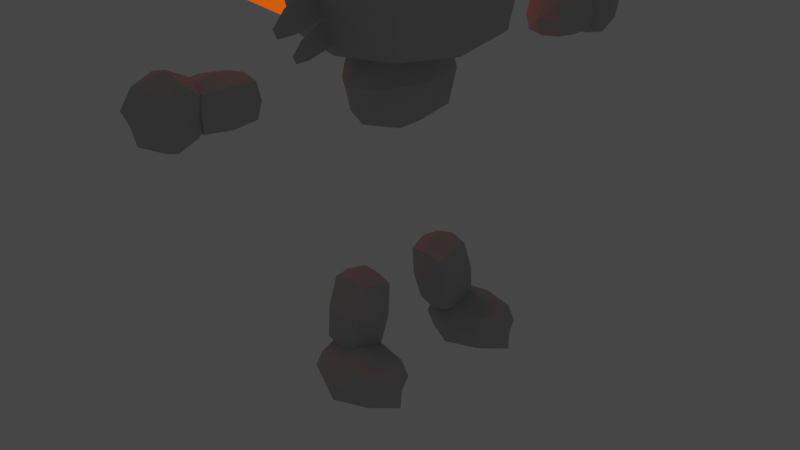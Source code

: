 # Source: SPLAT_.blend  (saved by Blender 3.5.10; exported with 4.5.12 LTS)
import bpy
from mathutils import Matrix  # noqa: F401  (used for matrix-valued properties, if any)

bpy.ops.wm.read_factory_settings(use_empty=True)
scene = bpy.context.scene
scene.name = 'Scene'

# ---- collections
col_collection = bpy.data.collections.new('Collection'); scene.collection.children.link(col_collection)

# ---- materials (node trees are filled in below, after node groups)
mat_splat_skin = bpy.data.materials.new('Splat skin')
mat_splat_skin.alpha_threshold = 0.0
mat_splat_skin.use_transparent_shadow = False
mat_splat_skin.roughness = 0.5
mat_splat_skin.line_color = (0.0, 0.0, 0.0, 1.0)
mat_material = bpy.data.materials.new('Material')
mat_material.use_transparent_shadow = False
mat_splat_eyes = bpy.data.materials.new('Splat eyes')
mat_splat_eyes.use_transparent_shadow = False
mat_metal_tex = bpy.data.materials.new('Metal tex')
mat_metal_tex.use_transparent_shadow = False
mat_tube_tex = bpy.data.materials.new('Tube tex')
mat_tube_tex.use_transparent_shadow = False

# ---- material node trees
mat_splat_skin.use_nodes = True; mat_splat_skin.node_tree.nodes.clear()
_N = mat_splat_skin.node_tree.nodes; _L = mat_splat_skin.node_tree.links
n0 = _N.new('ShaderNodeOutputMaterial'); n0.name = 'Material Output'; n0.location = (354, 228)
n1 = _N.new('ShaderNodeBsdfToon'); n1.name = 'Toon BSDF'; n1.location = (-154, 221)
n1.inputs[1].default_value = 0.4198
n1.inputs[2].default_value = 0.7037
_L.new(n1.outputs[0], n0.inputs[0])
n0.is_active_output = True
mat_material.use_nodes = True; mat_material.node_tree.nodes.clear()
_N = mat_material.node_tree.nodes; _L = mat_material.node_tree.links
n0 = _N.new('ShaderNodeBsdfPrincipled'); n0.name = 'Principled BSDF'; n0.location = (10, 300)
n0.distribution = 'GGX'
n0.subsurface_method = 'RANDOM_WALK_SKIN'
n0.inputs[3].default_value = 1.45
n0.inputs[4].default_value = 0.0
n0.inputs[27].default_value = (0.0, 0.0, 0.0, 1.0)
n0.inputs[28].default_value = 1.0
n1 = _N.new('ShaderNodeOutputMaterial'); n1.name = 'Material Output'; n1.location = (300, 300)
_L.new(n0.outputs[0], n1.inputs[0])
n1.is_active_output = True
mat_splat_eyes.use_nodes = True; mat_splat_eyes.node_tree.nodes.clear()
_N = mat_splat_eyes.node_tree.nodes; _L = mat_splat_eyes.node_tree.links
n0 = _N.new('ShaderNodeBsdfPrincipled'); n0.name = 'Principled BSDF'; n0.location = (10, 300)
n0.distribution = 'GGX'
n0.subsurface_method = 'RANDOM_WALK_SKIN'
n0.inputs[0].default_value = (0.0, 0.0, 0.0, 1.0)
n0.inputs[2].default_value = 1.0
n0.inputs[3].default_value = 0.0
n0.inputs[4].default_value = 0.0
n0.inputs[11].default_value = 1.01
n0.inputs[13].default_value = 0.0
n0.inputs[27].default_value = (0.0, 0.0, 0.0, 1.0)
n0.inputs[28].default_value = 1.0
n1 = _N.new('ShaderNodeOutputMaterial'); n1.name = 'Material Output'; n1.location = (300, 300)
_L.new(n0.outputs[0], n1.inputs[0])
n1.is_active_output = True
mat_metal_tex.use_nodes = True; mat_metal_tex.node_tree.nodes.clear()
_N = mat_metal_tex.node_tree.nodes; _L = mat_metal_tex.node_tree.links
n0 = _N.new('ShaderNodeBsdfPrincipled'); n0.name = 'Principled BSDF'; n0.location = (10, 300)
n0.distribution = 'GGX'
n0.subsurface_method = 'RANDOM_WALK_SKIN'
n0.inputs[0].default_value = (0.1878, 0.1878, 0.1878, 1.0)
n0.inputs[1].default_value = 1.0
n0.inputs[3].default_value = 1.45
n0.inputs[13].default_value = 0.0
n0.inputs[19].default_value = 0.25
n0.inputs[27].default_value = (0.08114, 0.08114, 0.08114, 1.0)
n0.inputs[28].default_value = 1.0
n1 = _N.new('ShaderNodeOutputMaterial'); n1.name = 'Material Output'; n1.location = (300, 300)
_L.new(n0.outputs[0], n1.inputs[0])
n1.is_active_output = True
mat_tube_tex.use_nodes = True; mat_tube_tex.node_tree.nodes.clear()
_N = mat_tube_tex.node_tree.nodes; _L = mat_tube_tex.node_tree.links
n0 = _N.new('ShaderNodeBsdfPrincipled'); n0.name = 'Principled BSDF'; n0.location = (10, 300)
n0.distribution = 'GGX'
n0.subsurface_method = 'RANDOM_WALK_SKIN'
n0.inputs[0].default_value = (0.8, 0.2139, 0.0, 1.0)
n0.inputs[3].default_value = 1.45
n0.inputs[27].default_value = (1.0, 0.07464, 0.0, 1.0)
n0.inputs[28].default_value = 1.0
n1 = _N.new('ShaderNodeOutputMaterial'); n1.name = 'Material Output'; n1.location = (300, 300)
_L.new(n0.outputs[0], n1.inputs[0])
n1.is_active_output = True

# ---- world
world_world = bpy.data.worlds.new('World'); scene.world = world_world
world_world.use_nodes = True; world_world.node_tree.nodes.clear()
_N = world_world.node_tree.nodes; _L = world_world.node_tree.links
n0 = _N.new('ShaderNodeOutputWorld'); n0.name = 'World Output'; n0.location = (300, 300)
n1 = _N.new('ShaderNodeBackground'); n1.name = 'Background'; n1.location = (10, 300)
n1.inputs[0].default_value = (0.05088, 0.05088, 0.05088, 1.0)
_L.new(n1.outputs[0], n0.inputs[0])
n0.is_active_output = True
world_world.color = (0.05088, 0.05088, 0.05088)
world_world.use_sun_shadow = False
world_world.sun_shadow_jitter_overblur = 0.0

# ---- cameras
cam_camera = bpy.data.cameras.new('Camera')
cam_camera.clip_end = 100.0
cam_camera.ortho_scale = 7.314

# ---- meshes
me_cube = bpy.data.meshes.new('Cube')
me_cube.from_pydata([(0.694, 0.694, 0.5728), (0.694, 0.694, -0.6119), (0.694, -0.694, 0.5728), (0.694, -0.694, -0.6119), (-0.694, 0.694, 0.5728), (-0.694, 0.694, -0.6119), (-0.694, -0.694, 0.5728), (-0.694, -0.694, -0.6119), (-0.7705, 0.0, -0.6884), (0.7705, 0.0, 0.6494), (-0.7705, 0.0, 0.6494), (0.7705, 0.0, -0.6884), (0.7705, 0.7705, 0.0), (-0.7705, -0.7705, 0.0), (0.7705, -0.7705, 0.0), (-0.7705, 0.7705, 0.0), (1.0, 0.0, 0.0), (-1.0, 0.0, 0.0), (0.0, 0.7705, -0.6884), (0.0, -0.7705, 0.6494), (0.0, -0.7705, -0.6884), (0.0, 0.7705, 0.6494), (0.0, 0.0, -0.809), (0.0, 0.0, 0.7714), (0.0, 1.0, 0.0), (0.0, -1.0, 0.0)], [], [(23, 10, 6, 19), (25, 19, 6, 13), (17, 10, 4, 15), (22, 11, 3, 20), (16, 9, 2, 14), (24, 21, 0, 12), (12, 0, 9, 16), (18, 1, 11, 22), (13, 6, 10, 17), (21, 4, 10, 23), (7, 13, 17, 8), (1, 12, 16, 11), (18, 24, 12, 1), (11, 16, 14, 3), (8, 17, 15, 5), (20, 25, 13, 7), (3, 14, 25, 20), (5, 15, 24, 18), (0, 21, 23, 9), (5, 18, 22, 8), (15, 4, 21, 24), (8, 22, 20, 7), (14, 2, 19, 25), (9, 23, 19, 2)])
_uv = me_cube.uv_layers.new(name='UVMap')
_uv.uv.foreach_set('vector', [0.75, 0.625, 0.875, 0.625, 0.875, 0.75, 0.75, 0.75, 0.2109, 0.4863, 0.1805, 0.6076, 0.05924, 0.5771, 0.08971, 0.4559, 0.5, 0.125, 0.625, 0.125, 0.625, 0.25, 0.5, 0.25, 0.4355, 0.2715, 0.5605, 0.2715, 0.5605, 0.3965, 0.4355, 0.3965, 0.4141, 0.5176, 0.4158, 0.6426, 0.2908, 0.6443, 0.2891, 0.5193, 0.502, 0.5039, 0.5016, 0.6289, 0.3766, 0.6286, 0.377, 0.5036, 0.5391, 0.5158, 0.5408, 0.6408, 0.4158, 0.6426, 0.4141, 0.5176, 0.4355, 0.1465, 0.5605, 0.1465, 0.5605, 0.2715, 0.4355, 0.2715, 0.5, 0.0, 0.625, 0.0, 0.625, 0.125, 0.5, 0.125, 0.75, 0.5, 0.875, 0.5, 0.875, 0.625, 0.75, 0.625, 0.375, 0.0, 0.5, 0.0, 0.5, 0.125, 0.375, 0.125, 0.5373, 0.3908, 0.5391, 0.5158, 0.4141, 0.5176, 0.4123, 0.3926, 0.5023, 0.3789, 0.502, 0.5039, 0.377, 0.5036, 0.3773, 0.3786, 0.4123, 0.3926, 0.4141, 0.5176, 0.2891, 0.5193, 0.2873, 0.3943, 0.375, 0.125, 0.5, 0.125, 0.5, 0.25, 0.375, 0.25, 0.2414, 0.3651, 0.2109, 0.4863, 0.08971, 0.4559, 0.1202, 0.3346, 0.3626, 0.3956, 0.3322, 0.5168, 0.2109, 0.4863, 0.2414, 0.3651, 0.6273, 0.3792, 0.627, 0.5042, 0.502, 0.5039, 0.5023, 0.3789, 0.625, 0.5, 0.75, 0.5, 0.75, 0.625, 0.625, 0.625, 0.3105, 0.1465, 0.4355, 0.1465, 0.4355, 0.2715, 0.3105, 0.2715, 0.627, 0.5042, 0.6266, 0.6292, 0.5016, 0.6289, 0.502, 0.5039, 0.3105, 0.2715, 0.4355, 0.2715, 0.4355, 0.3965, 0.3105, 0.3965, 0.3322, 0.5168, 0.3017, 0.638, 0.1805, 0.6076, 0.2109, 0.4863, 0.625, 0.625, 0.75, 0.625, 0.75, 0.75, 0.625, 0.75])
me_cube.materials.append(mat_splat_skin)
me_cube.materials.append(mat_material)
me_cube.use_mirror_vertex_groups = False
me_cube.update()
me_cube_001 = bpy.data.meshes.new('Cube.001')
me_cube_001.from_pydata([(-0.05307, -0.1716, -0.09299), (-0.1393, -0.08531, -0.09299), (-0.1393, -0.08531, 0.09299), (-0.05307, -0.1716, 0.09299), (-0.1393, 0.08531, -0.09299), (-0.05307, 0.1716, -0.09299), (-0.05307, 0.1716, 0.09299), (-0.1393, 0.08531, 0.09299), (0.1393, -0.08531, -0.09299), (0.05307, -0.1716, -0.09299), (0.05307, -0.1716, 0.09299), (0.1393, -0.08531, 0.09299), (0.05307, 0.1716, -0.09299), (0.1393, 0.08531, -0.09299), (0.1393, 0.08531, 0.09299), (0.05307, 0.1716, 0.09299)], [], [(9, 10, 3, 0), (13, 14, 11, 8), (14, 15, 6, 7, 2, 3, 10, 11), (1, 2, 7, 4), (5, 6, 15, 12), (0, 3, 2, 1), (6, 5, 4, 7), (14, 13, 12, 15), (10, 9, 8, 11), (4, 5, 12, 13, 8, 9, 0, 1)])
_uv = me_cube_001.uv_layers.new(name='UVMap')
_uv.uv.foreach_set('vector', [0.375, 0.8274, 0.625, 0.8274, 0.625, 0.9226, 0.375, 0.9226, 0.375, 0.5628, 0.625, 0.5628, 0.625, 0.6872, 0.375, 0.6872, 0.625, 0.5628, 0.7024, 0.5, 0.7976, 0.5, 0.875, 0.5628, 0.875, 0.6872, 0.7976, 0.75, 0.7024, 0.75, 0.625, 0.6872, 0.375, 0.06285, 0.625, 0.06285, 0.625, 0.1872, 0.375, 0.1872, 0.375, 0.3274, 0.625, 0.3274, 0.625, 0.4226, 0.375, 0.4226, 0.375, 0.0, 0.625, 0.0, 0.625, 0.06285, 0.375, 0.06285, 0.625, 0.3274, 0.375, 0.3274, 0.375, 0.1872, 0.625, 0.1872, 0.625, 0.5628, 0.375, 0.5628, 0.375, 0.4226, 0.625, 0.4226, 0.625, 0.8274, 0.375, 0.8274, 0.375, 0.6872, 0.625, 0.6872, 0.125, 0.5628, 0.2024, 0.5, 0.2976, 0.5, 0.375, 0.5628, 0.375, 0.6872, 0.2976, 0.75, 0.2024, 0.75, 0.125, 0.6872])
me_cube_001.materials.append(mat_splat_eyes)
me_cube_001.update()
me_cube_002 = bpy.data.meshes.new('Cube.002')
me_cube_002.from_pydata([(-0.05307, -0.1716, -0.09299), (-0.1393, -0.08531, -0.09299), (-0.1393, -0.08531, 0.09299), (-0.05307, -0.1716, 0.09299), (-0.1393, 0.08531, -0.09299), (-0.05307, 0.1716, -0.09299), (-0.05307, 0.1716, 0.09299), (-0.1393, 0.08531, 0.09299), (0.1393, -0.08531, -0.09299), (0.05307, -0.1716, -0.09299), (0.05307, -0.1716, 0.09299), (0.1393, -0.08531, 0.09299), (0.05307, 0.1716, -0.09299), (0.1393, 0.08531, -0.09299), (0.1393, 0.08531, 0.09299), (0.05307, 0.1716, 0.09299)], [], [(9, 10, 3, 0), (13, 14, 11, 8), (14, 15, 6, 7, 2, 3, 10, 11), (1, 2, 7, 4), (5, 6, 15, 12), (0, 3, 2, 1), (6, 5, 4, 7), (14, 13, 12, 15), (10, 9, 8, 11), (4, 5, 12, 13, 8, 9, 0, 1)])
_uv = me_cube_002.uv_layers.new(name='UVMap')
_uv.uv.foreach_set('vector', [0.375, 0.8274, 0.625, 0.8274, 0.625, 0.9226, 0.375, 0.9226, 0.375, 0.5628, 0.625, 0.5628, 0.625, 0.6872, 0.375, 0.6872, 0.625, 0.5628, 0.7024, 0.5, 0.7976, 0.5, 0.875, 0.5628, 0.875, 0.6872, 0.7976, 0.75, 0.7024, 0.75, 0.625, 0.6872, 0.375, 0.06285, 0.625, 0.06285, 0.625, 0.1872, 0.375, 0.1872, 0.375, 0.3274, 0.625, 0.3274, 0.625, 0.4226, 0.375, 0.4226, 0.375, 0.0, 0.625, 0.0, 0.625, 0.06285, 0.375, 0.06285, 0.625, 0.3274, 0.375, 0.3274, 0.375, 0.1872, 0.625, 0.1872, 0.625, 0.5628, 0.375, 0.5628, 0.375, 0.4226, 0.625, 0.4226, 0.625, 0.8274, 0.375, 0.8274, 0.375, 0.6872, 0.625, 0.6872, 0.125, 0.5628, 0.2024, 0.5, 0.2976, 0.5, 0.375, 0.5628, 0.375, 0.6872, 0.2976, 0.75, 0.2024, 0.75, 0.125, 0.6872])
me_cube_002.materials.append(mat_splat_eyes)
me_cube_002.update()
me_cube_003 = bpy.data.meshes.new('Cube.003')
me_cube_003.from_pydata([(-0.256, -1.122, -0.1663), (-0.7535, -0.6249, -0.1663), (-0.7535, -0.6249, 0.1663), (-0.256, -1.122, 0.1663), (-0.7535, 0.6249, -0.1663), (-0.256, 1.122, -0.1663), (-0.256, 1.122, 0.1663), (-0.7535, 0.6249, 0.1663), (0.7535, -0.6249, -0.1663), (0.256, -1.122, -0.1663), (0.256, -1.122, 0.1663), (0.7535, -0.6249, 0.1663), (0.256, 1.122, -0.1663), (0.7535, 0.6249, -0.1663), (0.7535, 0.6249, 0.1663), (0.256, 1.122, 0.1663)], [], [(9, 10, 3, 0), (13, 14, 11, 8), (14, 15, 6, 7, 2, 3, 10, 11), (1, 2, 7, 4), (5, 6, 15, 12), (0, 3, 2, 1), (6, 5, 4, 7), (14, 13, 12, 15), (10, 9, 8, 11), (4, 5, 12, 13, 8, 9, 0, 1)])
_uv = me_cube_003.uv_layers.new(name='UVMap')
_uv.uv.foreach_set('vector', [0.375, 0.8325, 0.625, 0.8325, 0.625, 0.9175, 0.375, 0.9175, 0.375, 0.5554, 0.625, 0.5554, 0.625, 0.6946, 0.375, 0.6946, 0.625, 0.5554, 0.7075, 0.5, 0.7925, 0.5, 0.875, 0.5554, 0.875, 0.6946, 0.7925, 0.75, 0.7075, 0.75, 0.625, 0.6946, 0.375, 0.0554, 0.625, 0.0554, 0.625, 0.1946, 0.375, 0.1946, 0.375, 0.3325, 0.625, 0.3325, 0.625, 0.4175, 0.375, 0.4175, 0.375, 0.0, 0.625, 0.0, 0.625, 0.0554, 0.375, 0.0554, 0.625, 0.3325, 0.375, 0.3325, 0.375, 0.1946, 0.625, 0.1946, 0.625, 0.5554, 0.375, 0.5554, 0.375, 0.4175, 0.625, 0.4175, 0.625, 0.8325, 0.375, 0.8325, 0.375, 0.6946, 0.625, 0.6946, 0.125, 0.5554, 0.2075, 0.5, 0.2925, 0.5, 0.375, 0.5554, 0.375, 0.6946, 0.2925, 0.75, 0.2075, 0.75, 0.125, 0.6946])
me_cube_003.materials.append(mat_metal_tex)
me_cube_003.update()
me_cube_004 = bpy.data.meshes.new('Cube.004')
me_cube_004.from_pydata([(0.5188, -0.5262, 0.0476), (0.01469, -0.5262, -0.4821), (0.5188, 0.5262, 0.0476), (0.01469, 0.5262, -0.4821), (1.198, -0.4363, 0.2304), (-1.132, -0.5262, -0.1399), (1.234, 0.4349, 0.2053), (-1.132, 0.5262, -0.1399), (0.118, -0.5262, -0.2591), (0.118, 0.5262, -0.2591), (-0.4758, 0.5262, 1.087), (-0.4758, -0.5262, 1.087), (0.2792, 0.5262, -0.4399), (0.5081, 0.5262, 1.053), (0.5081, -0.5262, 1.053), (0.2792, -0.5262, -0.4399), (-0.1736, -0.445, -0.9731), (-0.1697, 0.4394, -0.9759), (-1.079, 0.5262, -0.4383), (-1.079, -0.5262, -0.4383)], [], [(8, 1, 3, 9), (9, 3, 7, 10), (10, 7, 5, 11), (11, 5, 1, 8), (2, 6, 4, 0), (7, 3, 17, 18), (14, 11, 8, 15), (13, 10, 11, 14), (12, 9, 10, 13), (15, 8, 9, 12), (0, 15, 12, 2), (2, 12, 13, 6), (6, 13, 14, 4), (4, 14, 15, 0), (18, 17, 16, 19), (5, 7, 18, 19), (3, 1, 16, 17), (1, 5, 19, 16)])
_uv = me_cube_004.uv_layers.new(name='UVMap')
_uv.uv.foreach_set('vector', [0.5469, 0.0, 0.625, 0.0, 0.625, 0.25, 0.5469, 0.25, 0.5469, 0.25, 0.625, 0.25, 0.625, 0.5, 0.5469, 0.5, 0.5469, 0.5, 0.625, 0.5, 0.625, 0.75, 0.5469, 0.75, 0.5469, 0.75, 0.625, 0.75, 0.625, 1.0, 0.5469, 1.0, 0.125, 0.5, 0.375, 0.5, 0.375, 0.75, 0.125, 0.75, 0.625, 0.5, 0.625, 0.25, 0.625, 0.25, 0.625, 0.5, 0.4876, 0.75, 0.5469, 0.75, 0.5469, 1.0, 0.5001, 0.9885, 0.4876, 0.5, 0.5469, 0.5, 0.5469, 0.75, 0.4876, 0.75, 0.496, 0.2577, 0.5469, 0.25, 0.5469, 0.5, 0.4876, 0.5, 0.4876, 0.0, 0.5469, 0.0, 0.5469, 0.25, 0.496, 0.2577, 0.375, 0.0, 0.4876, 0.0, 0.496, 0.2577, 0.375, 0.25, 0.375, 0.25, 0.496, 0.2577, 0.4876, 0.5, 0.375, 0.5, 0.375, 0.5, 0.4876, 0.5, 0.4876, 0.75, 0.375, 0.75, 0.375, 0.75, 0.4876, 0.75, 0.5001, 0.9885, 0.375, 1.0, 0.625, 0.5, 0.875, 0.5, 0.875, 0.75, 0.625, 0.75, 0.625, 0.75, 0.625, 0.5, 0.625, 0.5, 0.625, 0.75, 0.625, 0.25, 0.625, 0.0, 0.625, 0.0, 0.625, 0.25, 0.625, 1.0, 0.625, 0.75, 0.625, 0.75, 0.625, 1.0])
me_cube_004.materials.append(mat_tube_tex)
me_cube_004.update()
me_plane = bpy.data.meshes.new('Plane')
me_plane.from_pydata([(0.05616, -0.2764, 4.617e-08), (0.1548, -0.2295, -3.695e-08), (-0.3029, 0.2338, 3.047e-08), (0.0384, 0.3784, -4.203e-08), (-0.09915, -0.1427, 3.938e-08), (0.1506, -0.03467, -3.713e-08)], [], [(4, 5, 3, 2), (0, 1, 5, 4)])
_uv = me_plane.uv_layers.new(name='UVMap')
_uv.uv.foreach_set('vector', [0.0, 0.3171, 1.0, 0.3171, 1.0, 1.0, 0.0, 1.0, 0.0, 0.0, 1.0, 0.0, 1.0, 0.3171, 0.0, 0.3171])
me_plane.materials.append(mat_splat_skin)
me_plane.update()
me_plane_001 = bpy.data.meshes.new('Plane.001')
me_plane_001.from_pydata([(0.05616, -0.2764, 4.617e-08), (0.1548, -0.2295, -3.695e-08), (-0.3029, 0.2338, 3.047e-08), (0.0384, 0.3784, -4.203e-08), (-0.09915, -0.1427, 3.938e-08), (0.1506, -0.03467, -3.713e-08)], [], [(4, 5, 3, 2), (0, 1, 5, 4)])
_uv = me_plane_001.uv_layers.new(name='UVMap')
_uv.uv.foreach_set('vector', [0.0, 0.3171, 1.0, 0.3171, 1.0, 1.0, 0.0, 1.0, 0.0, 0.0, 1.0, 0.0, 1.0, 0.3171, 0.0, 0.3171])
me_plane_001.materials.append(mat_splat_skin)
me_plane_001.update()
me_plane_002 = bpy.data.meshes.new('Plane.002')
me_plane_002.from_pydata([(0.05616, -0.2764, 4.617e-08), (0.1548, -0.2295, -3.695e-08), (-0.3029, 0.2338, 3.047e-08), (0.0384, 0.3784, -4.203e-08), (-0.09915, -0.1427, 3.938e-08), (0.1506, -0.03467, -3.713e-08)], [], [(4, 5, 3, 2), (0, 1, 5, 4)])
_uv = me_plane_002.uv_layers.new(name='UVMap')
_uv.uv.foreach_set('vector', [0.0, 0.3171, 1.0, 0.3171, 1.0, 1.0, 0.0, 1.0, 0.0, 0.0, 1.0, 0.0, 1.0, 0.3171, 0.0, 0.3171])
me_plane_002.materials.append(mat_splat_skin)
me_plane_002.update()
me_plane_003 = bpy.data.meshes.new('Plane.003')
me_plane_003.from_pydata([(-0.3592, -0.662, 2.801e-08), (0.3288, -0.662, -2.934e-08), (-0.4869, 0.643, 2.243e-08), (0.4565, 0.643, -2.376e-08), (-0.7465, 0.0, 1.108e-08), (0.7161, 0.0, -1.241e-08), (-0.6548, -0.331, 1.509e-08), (0.6245, -0.331, -1.642e-08), (0.7682, 0.3215, -1.013e-08), (-0.7986, 0.3215, 8.804e-09)], [], [(9, 8, 3, 2), (6, 7, 5, 4), (0, 1, 7, 6), (4, 5, 8, 9)])
_uv = me_plane_003.uv_layers.new(name='UVMap')
_uv.uv.foreach_set('vector', [0.291, 0.6732, 0.7546, 0.6732, 0.7546, 0.7891, 0.291, 0.7891, 0.291, 0.4414, 0.7546, 0.4414, 0.7546, 0.5573, 0.291, 0.5573, 0.291, 0.3255, 0.7546, 0.3255, 0.7546, 0.4414, 0.291, 0.4414, 0.291, 0.5573, 0.7546, 0.5573, 0.7546, 0.6732, 0.291, 0.6732])
me_plane_003.materials.append(mat_splat_skin)
me_plane_003.update()
me_plane_004 = bpy.data.meshes.new('Plane.004')
me_plane_004.from_pydata([(-1.0, -1.0, 0.0), (1.0, -1.0, 0.0), (-1.0, 1.0, 0.0), (1.0, 1.0, 0.0), (2.128, -5.861, 0.03785), (2.128, 5.549, 0.03785), (2.128, -5.861, 0.746), (2.128, 5.549, 0.746), (-2.128, -5.861, 0.03785), (-2.128, 5.549, 0.03785), (-2.128, -5.861, 0.746), (-2.128, 5.549, 0.746), (2.462, -0.1558, -0.01778), (2.462, -0.1558, 0.8017), (-2.462, -0.1558, 0.8017), (-2.462, -0.1558, -0.01778), (2.462, -6.757, 0.3919), (2.462, 6.445, 0.3919), (-2.462, -6.757, 0.3919), (-2.462, 6.445, 0.3919), (-3.465, -0.1558, 0.3919), (3.465, -0.1558, 0.3919), (-4.144e-16, -6.757, 0.8017), (-4.144e-16, 6.445, 0.8017), (-4.144e-16, -6.757, -0.01778), (-4.144e-16, 6.445, -0.01778), (-4.144e-16, -0.1558, -0.1846), (-4.144e-16, -0.1558, 0.9685), (-4.144e-16, 9.134, 0.3919), (-4.144e-16, -9.446, 0.3919)], [], [(0, 1, 3, 2), (21, 17, 7, 13), (27, 23, 11, 14), (20, 19, 9, 15), (26, 25, 5, 12), (29, 18, 8, 24), (28, 17, 5, 25), (24, 26, 12, 4), (18, 20, 15, 8), (22, 27, 14, 10), (16, 21, 13, 6), (4, 12, 21, 16), (10, 14, 20, 18), (23, 7, 17, 28), (22, 10, 18, 29), (14, 11, 19, 20), (12, 5, 17, 21), (6, 22, 29, 16), (11, 23, 28, 19), (6, 13, 27, 22), (8, 15, 26, 24), (19, 28, 25, 9), (16, 29, 24, 4), (15, 9, 25, 26), (13, 7, 23, 27)])
_uv = me_plane_004.uv_layers.new(name='UVMap')
_uv.uv.foreach_set('vector', [0.0, 0.0, 1.0, 0.0, 1.0, 1.0, 0.0, 1.0, 0.5, 0.125, 0.625, 0.125, 0.625, 0.25, 0.5, 0.25, 0.5, 0.375, 0.625, 0.375, 0.625, 0.5, 0.5, 0.5, 0.5, 0.625, 0.625, 0.625, 0.625, 0.75, 0.5, 0.75, 0.5, 0.875, 0.625, 0.875, 0.625, 1.0, 0.5, 1.0, 0.25, 0.625, 0.375, 0.625, 0.375, 0.75, 0.25, 0.75, 0.75, 0.625, 0.875, 0.625, 0.875, 0.75, 0.75, 0.75, 0.375, 0.875, 0.5, 0.875, 0.5, 1.0, 0.375, 1.0, 0.375, 0.625, 0.5, 0.625, 0.5, 0.75, 0.375, 0.75, 0.375, 0.375, 0.5, 0.375, 0.5, 0.5, 0.375, 0.5, 0.375, 0.125, 0.5, 0.125, 0.5, 0.25, 0.375, 0.25, 0.375, 0.0, 0.5, 0.0, 0.5, 0.125, 0.375, 0.125, 0.375, 0.5, 0.5, 0.5, 0.5, 0.625, 0.375, 0.625, 0.75, 0.5, 0.875, 0.5, 0.875, 0.625, 0.75, 0.625, 0.25, 0.5, 0.375, 0.5, 0.375, 0.625, 0.25, 0.625, 0.5, 0.5, 0.625, 0.5, 0.625, 0.625, 0.5, 0.625, 0.5, 0.0, 0.625, 0.0, 0.625, 0.125, 0.5, 0.125, 0.125, 0.5, 0.25, 0.5, 0.25, 0.625, 0.125, 0.625, 0.625, 0.5, 0.75, 0.5, 0.75, 0.625, 0.625, 0.625, 0.375, 0.25, 0.5, 0.25, 0.5, 0.375, 0.375, 0.375, 0.375, 0.75, 0.5, 0.75, 0.5, 0.875, 0.375, 0.875, 0.625, 0.625, 0.75, 0.625, 0.75, 0.75, 0.625, 0.75, 0.125, 0.625, 0.25, 0.625, 0.25, 0.75, 0.125, 0.75, 0.5, 0.75, 0.625, 0.75, 0.625, 0.875, 0.5, 0.875, 0.5, 0.25, 0.625, 0.25, 0.625, 0.375, 0.5, 0.375])
me_plane_004.materials.append(mat_splat_skin)
me_plane_004.update()
me_plane_005 = bpy.data.meshes.new('Plane.005')
me_plane_005.from_pydata([(-1.0, -1.0, 0.0), (1.0, -1.0, 0.0), (-1.0, 1.0, 0.0), (1.0, 1.0, 0.0), (1.512, 1.818, -0.528), (1.512, 1.974, 0.003412), (1.512, -2.795, -0.5208), (1.512, -2.638, 0.01061), (-1.928, 1.818, -0.528), (-1.928, 1.974, 0.003412), (-1.928, -2.795, -0.5208), (-1.928, -2.638, 0.01061), (1.718, 2.173, -0.2627), (1.718, -2.994, -0.2547), (-2.135, -2.994, -0.2547), (-2.135, 2.173, -0.2627), (1.718, -0.498, -0.5563), (1.718, -0.3227, 0.03892), (-2.135, -0.498, -0.5563), (-2.135, -0.3227, 0.03892), (-2.755, -0.4104, -0.2587), (2.338, -0.4104, -0.2587), (-0.2085, -3.081, -0.5523), (-0.2085, -2.906, 0.04295), (-0.2085, 2.085, -0.5603), (-0.2085, 2.26, 0.03489), (-0.2085, 3.004, -0.264), (-0.2085, -3.824, -0.2534), (-0.2085, -0.2945, 0.1347), (-0.2085, -0.5262, -0.652)], [], [(0, 1, 3, 2), (21, 17, 7, 13), (27, 23, 11, 14), (20, 19, 9, 15), (26, 25, 5, 12), (29, 18, 8, 24), (28, 17, 5, 25), (24, 26, 12, 4), (18, 20, 15, 8), (22, 27, 14, 10), (16, 21, 13, 6), (4, 12, 21, 16), (10, 14, 20, 18), (23, 7, 17, 28), (22, 10, 18, 29), (14, 11, 19, 20), (12, 5, 17, 21), (6, 22, 29, 16), (11, 23, 28, 19), (6, 13, 27, 22), (8, 15, 26, 24), (19, 28, 25, 9), (16, 29, 24, 4), (15, 9, 25, 26), (13, 7, 23, 27)])
_uv = me_plane_005.uv_layers.new(name='UVMap')
_uv.uv.foreach_set('vector', [0.0, 0.0, 1.0, 0.0, 1.0, 1.0, 0.0, 1.0, 0.5, 0.125, 0.625, 0.125, 0.625, 0.25, 0.5, 0.25, 0.5, 0.375, 0.625, 0.375, 0.625, 0.5, 0.5, 0.5, 0.5, 0.625, 0.625, 0.625, 0.625, 0.75, 0.5, 0.75, 0.5, 0.875, 0.625, 0.875, 0.625, 1.0, 0.5, 1.0, 0.25, 0.625, 0.375, 0.625, 0.375, 0.75, 0.25, 0.75, 0.75, 0.625, 0.875, 0.625, 0.875, 0.75, 0.75, 0.75, 0.375, 0.875, 0.5, 0.875, 0.5, 1.0, 0.375, 1.0, 0.375, 0.625, 0.5, 0.625, 0.5, 0.75, 0.375, 0.75, 0.375, 0.375, 0.5, 0.375, 0.5, 0.5, 0.375, 0.5, 0.375, 0.125, 0.5, 0.125, 0.5, 0.25, 0.375, 0.25, 0.375, 0.0, 0.5, 0.0, 0.5, 0.125, 0.375, 0.125, 0.375, 0.5, 0.5, 0.5, 0.5, 0.625, 0.375, 0.625, 0.75, 0.5, 0.875, 0.5, 0.875, 0.625, 0.75, 0.625, 0.25, 0.5, 0.375, 0.5, 0.375, 0.625, 0.25, 0.625, 0.5, 0.5, 0.625, 0.5, 0.625, 0.625, 0.5, 0.625, 0.5, 0.0, 0.625, 0.0, 0.625, 0.125, 0.5, 0.125, 0.125, 0.5, 0.25, 0.5, 0.25, 0.625, 0.125, 0.625, 0.625, 0.5, 0.75, 0.5, 0.75, 0.625, 0.625, 0.625, 0.375, 0.25, 0.5, 0.25, 0.5, 0.375, 0.375, 0.375, 0.375, 0.75, 0.5, 0.75, 0.5, 0.875, 0.375, 0.875, 0.625, 0.625, 0.75, 0.625, 0.75, 0.75, 0.625, 0.75, 0.125, 0.625, 0.25, 0.625, 0.25, 0.75, 0.125, 0.75, 0.5, 0.75, 0.625, 0.75, 0.625, 0.875, 0.5, 0.875, 0.5, 0.25, 0.625, 0.25, 0.625, 0.375, 0.5, 0.375])
me_plane_005.materials.append(mat_splat_skin)
me_plane_005.update()
me_plane_006 = bpy.data.meshes.new('Plane.006')
me_plane_006.from_pydata([(-1.0, -1.0, 0.0), (1.0, -1.0, 0.0), (-1.0, 1.0, 0.0), (1.0, 1.0, 0.0), (1.512, 3.377, -0.5148), (1.512, 2.5, 0.01286), (1.512, -1.203, -0.5551), (1.512, -2.08, -0.02747), (-1.928, 3.377, -0.5148), (-1.928, 2.5, 0.01286), (-1.928, -1.203, -0.5551), (-1.928, -2.08, -0.02747), (1.718, 3.214, -0.2486), (1.718, -1.916, -0.2937), (-2.135, -1.916, -0.2937), (-2.135, 3.214, -0.2486), (1.718, 1.14, -0.5667), (1.718, 0.1578, 0.02438), (-2.135, 1.14, -0.5667), (-2.135, 0.1578, 0.02438), (-2.755, 0.6487, -0.2711), (2.338, 0.6487, -0.2711), (-0.2085, -1.425, -0.5892), (-0.2085, -2.407, 0.001798), (-0.2085, 3.705, -0.5441), (-0.2085, 2.723, 0.04697), (-0.2085, 4.039, -0.2413), (-0.2085, -2.741, -0.301), (-0.2085, -9.382e-05, 0.1194), (-0.2085, 1.297, -0.6617)], [], [(0, 1, 3, 2), (21, 17, 7, 13), (27, 23, 11, 14), (20, 19, 9, 15), (26, 25, 5, 12), (29, 18, 8, 24), (28, 17, 5, 25), (24, 26, 12, 4), (18, 20, 15, 8), (22, 27, 14, 10), (16, 21, 13, 6), (4, 12, 21, 16), (10, 14, 20, 18), (23, 7, 17, 28), (22, 10, 18, 29), (14, 11, 19, 20), (12, 5, 17, 21), (6, 22, 29, 16), (11, 23, 28, 19), (6, 13, 27, 22), (8, 15, 26, 24), (19, 28, 25, 9), (16, 29, 24, 4), (15, 9, 25, 26), (13, 7, 23, 27)])
_uv = me_plane_006.uv_layers.new(name='UVMap')
_uv.uv.foreach_set('vector', [0.0, 0.0, 1.0, 0.0, 1.0, 1.0, 0.0, 1.0, 0.5, 0.125, 0.625, 0.125, 0.625, 0.25, 0.5, 0.25, 0.5, 0.375, 0.625, 0.375, 0.625, 0.5, 0.5, 0.5, 0.5, 0.625, 0.625, 0.625, 0.625, 0.75, 0.5, 0.75, 0.5, 0.875, 0.625, 0.875, 0.625, 1.0, 0.5, 1.0, 0.25, 0.625, 0.375, 0.625, 0.375, 0.75, 0.25, 0.75, 0.75, 0.625, 0.875, 0.625, 0.875, 0.75, 0.75, 0.75, 0.375, 0.875, 0.5, 0.875, 0.5, 1.0, 0.375, 1.0, 0.375, 0.625, 0.5, 0.625, 0.5, 0.75, 0.375, 0.75, 0.375, 0.375, 0.5, 0.375, 0.5, 0.5, 0.375, 0.5, 0.375, 0.125, 0.5, 0.125, 0.5, 0.25, 0.375, 0.25, 0.375, 0.0, 0.5, 0.0, 0.5, 0.125, 0.375, 0.125, 0.375, 0.5, 0.5, 0.5, 0.5, 0.625, 0.375, 0.625, 0.75, 0.5, 0.875, 0.5, 0.875, 0.625, 0.75, 0.625, 0.25, 0.5, 0.375, 0.5, 0.375, 0.625, 0.25, 0.625, 0.5, 0.5, 0.625, 0.5, 0.625, 0.625, 0.5, 0.625, 0.5, 0.0, 0.625, 0.0, 0.625, 0.125, 0.5, 0.125, 0.125, 0.5, 0.25, 0.5, 0.25, 0.625, 0.125, 0.625, 0.625, 0.5, 0.75, 0.5, 0.75, 0.625, 0.625, 0.625, 0.375, 0.25, 0.5, 0.25, 0.5, 0.375, 0.375, 0.375, 0.375, 0.75, 0.5, 0.75, 0.5, 0.875, 0.375, 0.875, 0.625, 0.625, 0.75, 0.625, 0.75, 0.75, 0.625, 0.75, 0.125, 0.625, 0.25, 0.625, 0.25, 0.75, 0.125, 0.75, 0.5, 0.75, 0.625, 0.75, 0.625, 0.875, 0.5, 0.875, 0.5, 0.25, 0.625, 0.25, 0.625, 0.375, 0.5, 0.375])
me_plane_006.materials.append(mat_splat_skin)
me_plane_006.update()
me_plane_007 = bpy.data.meshes.new('Plane.007')
me_plane_007.from_pydata([(-1.0, -1.0, 0.0), (1.0, -1.0, 0.0), (-1.0, 1.0, 0.0), (1.0, 1.0, 0.0), (1.649, 4.192, -0.2021), (1.649, -0.005894, 0.08266), (1.649, 0.2478, -0.5103), (1.649, -3.95, -0.2256), (-1.649, 4.192, -0.2021), (-1.649, -0.005894, 0.08266), (-1.649, 0.2478, -0.5103), (-1.649, -3.95, -0.2256), (1.94, 2.442, -0.03244), (1.94, -2.2, -0.3952), (-1.94, -2.2, -0.3952), (-1.94, 2.442, -0.03244), (1.94, 2.591, -0.3814), (1.94, -2.35, -0.04626), (-1.94, 2.591, -0.3814), (-1.94, -2.35, -0.04626), (-2.816, 0.121, -0.2138), (2.816, 0.121, -0.2138), (-4.104e-15, 0.2702, -0.5628), (-4.104e-15, -4.671, -0.2276), (-4.104e-15, 4.913, -0.2), (-4.104e-15, -0.02834, 0.1351), (-4.104e-15, 3.489, 0.04937), (-4.104e-15, -3.247, -0.477), (-4.104e-15, -3.464, 0.02932), (-4.104e-15, 3.706, -0.457)], [], [(0, 1, 3, 2), (21, 17, 7, 13), (27, 23, 11, 14), (20, 19, 9, 15), (26, 25, 5, 12), (29, 18, 8, 24), (28, 17, 5, 25), (24, 26, 12, 4), (18, 20, 15, 8), (22, 27, 14, 10), (16, 21, 13, 6), (4, 12, 21, 16), (10, 14, 20, 18), (23, 7, 17, 28), (22, 10, 18, 29), (14, 11, 19, 20), (12, 5, 17, 21), (6, 22, 29, 16), (11, 23, 28, 19), (6, 13, 27, 22), (8, 15, 26, 24), (19, 28, 25, 9), (16, 29, 24, 4), (15, 9, 25, 26), (13, 7, 23, 27)])
_uv = me_plane_007.uv_layers.new(name='UVMap')
_uv.uv.foreach_set('vector', [0.0, 0.0, 1.0, 0.0, 1.0, 1.0, 0.0, 1.0, 0.5, 0.125, 0.625, 0.125, 0.625, 0.25, 0.5, 0.25, 0.5, 0.375, 0.625, 0.375, 0.625, 0.5, 0.5, 0.5, 0.5, 0.625, 0.625, 0.625, 0.625, 0.75, 0.5, 0.75, 0.5, 0.875, 0.625, 0.875, 0.625, 1.0, 0.5, 1.0, 0.25, 0.625, 0.375, 0.625, 0.375, 0.75, 0.25, 0.75, 0.75, 0.625, 0.875, 0.625, 0.875, 0.75, 0.75, 0.75, 0.375, 0.875, 0.5, 0.875, 0.5, 1.0, 0.375, 1.0, 0.375, 0.625, 0.5, 0.625, 0.5, 0.75, 0.375, 0.75, 0.375, 0.375, 0.5, 0.375, 0.5, 0.5, 0.375, 0.5, 0.375, 0.125, 0.5, 0.125, 0.5, 0.25, 0.375, 0.25, 0.375, 0.0, 0.5, 0.0, 0.5, 0.125, 0.375, 0.125, 0.375, 0.5, 0.5, 0.5, 0.5, 0.625, 0.375, 0.625, 0.75, 0.5, 0.875, 0.5, 0.875, 0.625, 0.75, 0.625, 0.25, 0.5, 0.375, 0.5, 0.375, 0.625, 0.25, 0.625, 0.5, 0.5, 0.625, 0.5, 0.625, 0.625, 0.5, 0.625, 0.5, 0.0, 0.625, 0.0, 0.625, 0.125, 0.5, 0.125, 0.125, 0.5, 0.25, 0.5, 0.25, 0.625, 0.125, 0.625, 0.625, 0.5, 0.75, 0.5, 0.75, 0.625, 0.625, 0.625, 0.375, 0.25, 0.5, 0.25, 0.5, 0.375, 0.375, 0.375, 0.375, 0.75, 0.5, 0.75, 0.5, 0.875, 0.375, 0.875, 0.625, 0.625, 0.75, 0.625, 0.75, 0.75, 0.625, 0.75, 0.125, 0.625, 0.25, 0.625, 0.25, 0.75, 0.125, 0.75, 0.5, 0.75, 0.625, 0.75, 0.625, 0.875, 0.5, 0.875, 0.5, 0.25, 0.625, 0.25, 0.625, 0.375, 0.5, 0.375])
me_plane_007.materials.append(mat_splat_skin)
me_plane_007.update()
me_plane_008 = bpy.data.meshes.new('Plane.008')
me_plane_008.from_pydata([(-1.0, -1.0, 0.0), (1.0, -1.0, 0.0), (-1.0, 1.0, 0.0), (1.0, 1.0, 0.0), (1.649, 0.1218, -0.4385), (1.649, 3.864, -0.1219), (1.649, -4.265, -0.1638), (1.649, -0.5229, 0.1529), (-1.649, 0.1218, -0.4385), (-1.649, 3.864, -0.1219), (-1.649, -4.265, -0.1638), (-1.649, -0.5229, 0.1529), (1.94, 2.381, -0.3045), (1.94, -2.782, 0.01883), (-1.94, -2.782, 0.01883), (-1.94, 2.381, -0.3045), (1.94, -2.403, -0.3292), (1.94, 2.001, 0.04352), (-1.94, -2.403, -0.3292), (-1.94, 2.001, 0.04352), (-2.816, -0.2005, -0.1428), (2.816, -0.2005, -0.1428), (-4.17e-15, -4.984, -0.1675), (-4.17e-15, -0.58, 0.2052), (-4.17e-15, 0.1789, -0.4909), (-4.17e-15, 4.583, -0.1182), (-4.17e-15, 3.545, -0.3774), (-4.17e-15, -3.946, 0.09176), (-4.17e-15, 2.995, 0.1276), (-4.17e-15, -3.396, -0.4133)], [], [(0, 1, 3, 2), (21, 17, 7, 13), (27, 23, 11, 14), (20, 19, 9, 15), (26, 25, 5, 12), (29, 18, 8, 24), (28, 17, 5, 25), (24, 26, 12, 4), (18, 20, 15, 8), (22, 27, 14, 10), (16, 21, 13, 6), (4, 12, 21, 16), (10, 14, 20, 18), (23, 7, 17, 28), (22, 10, 18, 29), (14, 11, 19, 20), (12, 5, 17, 21), (6, 22, 29, 16), (11, 23, 28, 19), (6, 13, 27, 22), (8, 15, 26, 24), (19, 28, 25, 9), (16, 29, 24, 4), (15, 9, 25, 26), (13, 7, 23, 27)])
_uv = me_plane_008.uv_layers.new(name='UVMap')
_uv.uv.foreach_set('vector', [0.0, 0.0, 1.0, 0.0, 1.0, 1.0, 0.0, 1.0, 0.5, 0.125, 0.625, 0.125, 0.625, 0.25, 0.5, 0.25, 0.5, 0.375, 0.625, 0.375, 0.625, 0.5, 0.5, 0.5, 0.5, 0.625, 0.625, 0.625, 0.625, 0.75, 0.5, 0.75, 0.5, 0.875, 0.625, 0.875, 0.625, 1.0, 0.5, 1.0, 0.25, 0.625, 0.375, 0.625, 0.375, 0.75, 0.25, 0.75, 0.75, 0.625, 0.875, 0.625, 0.875, 0.75, 0.75, 0.75, 0.375, 0.875, 0.5, 0.875, 0.5, 1.0, 0.375, 1.0, 0.375, 0.625, 0.5, 0.625, 0.5, 0.75, 0.375, 0.75, 0.375, 0.375, 0.5, 0.375, 0.5, 0.5, 0.375, 0.5, 0.375, 0.125, 0.5, 0.125, 0.5, 0.25, 0.375, 0.25, 0.375, 0.0, 0.5, 0.0, 0.5, 0.125, 0.375, 0.125, 0.375, 0.5, 0.5, 0.5, 0.5, 0.625, 0.375, 0.625, 0.75, 0.5, 0.875, 0.5, 0.875, 0.625, 0.75, 0.625, 0.25, 0.5, 0.375, 0.5, 0.375, 0.625, 0.25, 0.625, 0.5, 0.5, 0.625, 0.5, 0.625, 0.625, 0.5, 0.625, 0.5, 0.0, 0.625, 0.0, 0.625, 0.125, 0.5, 0.125, 0.125, 0.5, 0.25, 0.5, 0.25, 0.625, 0.125, 0.625, 0.625, 0.5, 0.75, 0.5, 0.75, 0.625, 0.625, 0.625, 0.375, 0.25, 0.5, 0.25, 0.5, 0.375, 0.375, 0.375, 0.375, 0.75, 0.5, 0.75, 0.5, 0.875, 0.375, 0.875, 0.625, 0.625, 0.75, 0.625, 0.75, 0.75, 0.625, 0.75, 0.125, 0.625, 0.25, 0.625, 0.25, 0.75, 0.125, 0.75, 0.5, 0.75, 0.625, 0.75, 0.625, 0.875, 0.5, 0.875, 0.5, 0.25, 0.625, 0.25, 0.625, 0.375, 0.5, 0.375])
me_plane_008.materials.append(mat_splat_skin)
me_plane_008.update()
me_plane_009 = bpy.data.meshes.new('Plane.009')
me_plane_009.from_pydata([(-1.0, -1.0, 0.0), (1.0, -1.0, 0.0), (-1.0, 1.0, 0.0), (1.0, 1.0, 0.0), (1.72, 2.057, -0.6351), (1.72, 2.504, 0.02794), (1.72, -2.954, -0.6173), (1.72, -2.507, 0.04582), (-1.72, 2.057, -0.6351), (-1.72, 2.504, 0.02794), (-1.72, -2.954, -0.6173), (-1.72, -2.507, 0.04582), (1.927, 2.581, -0.3047), (1.927, -3.031, -0.2846), (-1.927, -3.031, -0.2846), (-1.927, 2.581, -0.3047), (1.927, -0.475, -0.666), (1.927, 0.02492, 0.0767), (-1.927, -0.475, -0.666), (-1.927, 0.02492, 0.0767), (-2.546, -0.225, -0.2947), (2.546, -0.225, -0.2947), (-9.074e-16, -3.281, -0.656), (-9.074e-16, -2.782, 0.08671), (-9.074e-16, 2.331, -0.676), (-9.074e-16, 2.831, 0.06669), (-9.074e-16, 3.484, -0.3079), (-9.074e-16, -3.934, -0.2814), (-9.074e-16, 0.1053, 0.1962), (-9.074e-16, -0.5554, -0.7855)], [], [(0, 1, 3, 2), (21, 17, 7, 13), (27, 23, 11, 14), (20, 19, 9, 15), (26, 25, 5, 12), (29, 18, 8, 24), (28, 17, 5, 25), (24, 26, 12, 4), (18, 20, 15, 8), (22, 27, 14, 10), (16, 21, 13, 6), (4, 12, 21, 16), (10, 14, 20, 18), (23, 7, 17, 28), (22, 10, 18, 29), (14, 11, 19, 20), (12, 5, 17, 21), (6, 22, 29, 16), (11, 23, 28, 19), (6, 13, 27, 22), (8, 15, 26, 24), (19, 28, 25, 9), (16, 29, 24, 4), (15, 9, 25, 26), (13, 7, 23, 27)])
_uv = me_plane_009.uv_layers.new(name='UVMap')
_uv.uv.foreach_set('vector', [0.0, 0.0, 1.0, 0.0, 1.0, 1.0, 0.0, 1.0, 0.5, 0.125, 0.625, 0.125, 0.625, 0.25, 0.5, 0.25, 0.5, 0.375, 0.625, 0.375, 0.625, 0.5, 0.5, 0.5, 0.5, 0.625, 0.625, 0.625, 0.625, 0.75, 0.5, 0.75, 0.5, 0.875, 0.625, 0.875, 0.625, 1.0, 0.5, 1.0, 0.25, 0.625, 0.375, 0.625, 0.375, 0.75, 0.25, 0.75, 0.75, 0.625, 0.875, 0.625, 0.875, 0.75, 0.75, 0.75, 0.375, 0.875, 0.5, 0.875, 0.5, 1.0, 0.375, 1.0, 0.375, 0.625, 0.5, 0.625, 0.5, 0.75, 0.375, 0.75, 0.375, 0.375, 0.5, 0.375, 0.5, 0.5, 0.375, 0.5, 0.375, 0.125, 0.5, 0.125, 0.5, 0.25, 0.375, 0.25, 0.375, 0.0, 0.5, 0.0, 0.5, 0.125, 0.375, 0.125, 0.375, 0.5, 0.5, 0.5, 0.5, 0.625, 0.375, 0.625, 0.75, 0.5, 0.875, 0.5, 0.875, 0.625, 0.75, 0.625, 0.25, 0.5, 0.375, 0.5, 0.375, 0.625, 0.25, 0.625, 0.5, 0.5, 0.625, 0.5, 0.625, 0.625, 0.5, 0.625, 0.5, 0.0, 0.625, 0.0, 0.625, 0.125, 0.5, 0.125, 0.125, 0.5, 0.25, 0.5, 0.25, 0.625, 0.125, 0.625, 0.625, 0.5, 0.75, 0.5, 0.75, 0.625, 0.625, 0.625, 0.375, 0.25, 0.5, 0.25, 0.5, 0.375, 0.375, 0.375, 0.375, 0.75, 0.5, 0.75, 0.5, 0.875, 0.375, 0.875, 0.625, 0.625, 0.75, 0.625, 0.75, 0.75, 0.625, 0.75, 0.125, 0.625, 0.25, 0.625, 0.25, 0.75, 0.125, 0.75, 0.5, 0.75, 0.625, 0.75, 0.625, 0.875, 0.5, 0.875, 0.5, 0.25, 0.625, 0.25, 0.625, 0.375, 0.5, 0.375])
me_plane_009.materials.append(mat_splat_skin)
me_plane_009.update()
me_plane_010 = bpy.data.meshes.new('Plane.010')
me_plane_010.from_pydata([(-1.0, -1.0, 0.0), (1.0, -1.0, 0.0), (-1.0, 1.0, 0.0), (1.0, 1.0, 0.0), (1.005, 3.07, -0.3034), (1.005, 3.014, 0.04648), (1.005, -3.331, -0.3088), (1.005, -3.387, 0.04109), (-4.828, 3.07, -0.3034), (-4.828, 3.014, 0.04648), (-4.828, -3.331, -0.3088), (-4.828, -3.387, 0.04109), (-1.911, -5.481, -0.3106), (-1.911, -3.929, 0.07001), (-1.911, 5.22, -0.3016), (-1.911, 3.547, 0.07631), (2.965, -0.1307, -0.3061), (1.495, -0.1909, 0.07316), (-6.788, -0.1307, -0.3061), (-5.318, -0.1909, 0.07316), (-1.911, -0.2049, 0.1613), (1.495, 3.58, -0.128), (1.495, -3.897, -0.1343), (-5.318, -3.897, -0.1343), (-5.318, 3.58, -0.128), (-1.911, 5.192, -0.1267), (-1.911, -5.509, -0.1357), (-6.788, -0.1585, -0.1312), (2.965, -0.1585, -0.1312)], [], [(0, 1, 3, 2), (28, 17, 7, 22), (26, 13, 11, 23), (27, 19, 9, 24), (25, 15, 5, 21), (20, 17, 5, 15), (19, 20, 15, 9), (24, 9, 15, 25), (22, 7, 13, 26), (12, 10, 18, 8, 14, 4, 16, 6), (11, 13, 20, 19), (13, 7, 17, 20), (23, 11, 19, 27), (21, 5, 17, 28), (4, 21, 28, 16), (10, 23, 27, 18), (6, 22, 26, 12), (8, 24, 25, 14), (14, 25, 21, 4), (18, 27, 24, 8), (12, 26, 23, 10), (16, 28, 22, 6)])
_uv = me_plane_010.uv_layers.new(name='UVMap')
_uv.uv.foreach_set('vector', [0.0, 0.0, 1.0, 0.0, 1.0, 1.0, 0.0, 1.0, 0.5, 0.125, 0.625, 0.125, 0.625, 0.25, 0.5, 0.25, 0.5, 0.375, 0.625, 0.375, 0.625, 0.5, 0.5, 0.5, 0.5, 0.625, 0.625, 0.625, 0.625, 0.75, 0.5, 0.75, 0.5, 0.875, 0.625, 0.875, 0.625, 1.0, 0.5, 1.0, 0.75, 0.625, 0.875, 0.625, 0.875, 0.75, 0.75, 0.75, 0.625, 0.625, 0.75, 0.625, 0.75, 0.75, 0.625, 0.75, 0.5, 0.75, 0.625, 0.75, 0.625, 0.875, 0.5, 0.875, 0.5, 0.25, 0.625, 0.25, 0.625, 0.375, 0.5, 0.375, 0.25, 0.5, 0.375, 0.5, 0.375, 0.625, 0.375, 0.75, 0.25, 0.75, 0.125, 0.75, 0.125, 0.625, 0.125, 0.5, 0.625, 0.5, 0.75, 0.5, 0.75, 0.625, 0.625, 0.625, 0.75, 0.5, 0.875, 0.5, 0.875, 0.625, 0.75, 0.625, 0.5, 0.5, 0.625, 0.5, 0.625, 0.625, 0.5, 0.625, 0.5, 0.0, 0.625, 0.0, 0.625, 0.125, 0.5, 0.125, 0.375, 0.0, 0.5, 0.0, 0.5, 0.125, 0.375, 0.125, 0.375, 0.5, 0.5, 0.5, 0.5, 0.625, 0.375, 0.625, 0.375, 0.25, 0.5, 0.25, 0.5, 0.375, 0.375, 0.375, 0.375, 0.75, 0.5, 0.75, 0.5, 0.875, 0.375, 0.875, 0.375, 0.875, 0.5, 0.875, 0.5, 1.0, 0.375, 1.0, 0.375, 0.625, 0.5, 0.625, 0.5, 0.75, 0.375, 0.75, 0.375, 0.375, 0.5, 0.375, 0.5, 0.5, 0.375, 0.5, 0.375, 0.125, 0.5, 0.125, 0.5, 0.25, 0.375, 0.25])
me_plane_010.materials.append(mat_splat_skin)
me_plane_010.update()
me_plane_011 = bpy.data.meshes.new('Plane.011')
me_plane_011.from_pydata([(-1.0, -1.0, 0.0), (1.0, -1.0, 0.0), (-1.0, 1.0, 0.0), (1.0, 1.0, 0.0), (1.005, 3.23, -0.3033), (1.005, 3.174, 0.04661), (1.005, -3.171, -0.3087), (1.005, -3.227, 0.04122), (-4.828, 3.23, -0.3033), (-4.828, 3.174, 0.04661), (-4.828, -3.171, -0.3087), (-4.828, -3.227, 0.04122), (-1.911, -5.322, -0.3105), (-1.911, -3.769, 0.07015), (-1.911, 5.38, -0.3015), (-1.911, 3.707, 0.07644), (2.965, 0.02916, -0.306), (1.495, -0.03109, 0.0733), (-6.788, 0.02916, -0.306), (-5.318, -0.03109, 0.0733), (-1.911, -0.0451, 0.1614), (1.495, 3.739, -0.1279), (1.495, -3.737, -0.1342), (-5.318, -3.737, -0.1342), (-5.318, 3.739, -0.1279), (-1.911, 5.352, -0.1265), (-1.911, -5.349, -0.1355), (-6.788, 0.001366, -0.131), (2.965, 0.001366, -0.131)], [], [(0, 1, 3, 2), (28, 17, 7, 22), (26, 13, 11, 23), (27, 19, 9, 24), (25, 15, 5, 21), (20, 17, 5, 15), (19, 20, 15, 9), (24, 9, 15, 25), (22, 7, 13, 26), (12, 10, 18, 8, 14, 4, 16, 6), (11, 13, 20, 19), (13, 7, 17, 20), (23, 11, 19, 27), (21, 5, 17, 28), (4, 21, 28, 16), (10, 23, 27, 18), (6, 22, 26, 12), (8, 24, 25, 14), (14, 25, 21, 4), (18, 27, 24, 8), (12, 26, 23, 10), (16, 28, 22, 6)])
_uv = me_plane_011.uv_layers.new(name='UVMap')
_uv.uv.foreach_set('vector', [0.0, 0.0, 1.0, 0.0, 1.0, 1.0, 0.0, 1.0, 0.5, 0.125, 0.625, 0.125, 0.625, 0.25, 0.5, 0.25, 0.5, 0.375, 0.625, 0.375, 0.625, 0.5, 0.5, 0.5, 0.5, 0.625, 0.625, 0.625, 0.625, 0.75, 0.5, 0.75, 0.5, 0.875, 0.625, 0.875, 0.625, 1.0, 0.5, 1.0, 0.75, 0.625, 0.875, 0.625, 0.875, 0.75, 0.75, 0.75, 0.625, 0.625, 0.75, 0.625, 0.75, 0.75, 0.625, 0.75, 0.5, 0.75, 0.625, 0.75, 0.625, 0.875, 0.5, 0.875, 0.5, 0.25, 0.625, 0.25, 0.625, 0.375, 0.5, 0.375, 0.25, 0.5, 0.375, 0.5, 0.375, 0.625, 0.375, 0.75, 0.25, 0.75, 0.125, 0.75, 0.125, 0.625, 0.125, 0.5, 0.625, 0.5, 0.75, 0.5, 0.75, 0.625, 0.625, 0.625, 0.75, 0.5, 0.875, 0.5, 0.875, 0.625, 0.75, 0.625, 0.5, 0.5, 0.625, 0.5, 0.625, 0.625, 0.5, 0.625, 0.5, 0.0, 0.625, 0.0, 0.625, 0.125, 0.5, 0.125, 0.375, 0.0, 0.5, 0.0, 0.5, 0.125, 0.375, 0.125, 0.375, 0.5, 0.5, 0.5, 0.5, 0.625, 0.375, 0.625, 0.375, 0.25, 0.5, 0.25, 0.5, 0.375, 0.375, 0.375, 0.375, 0.75, 0.5, 0.75, 0.5, 0.875, 0.375, 0.875, 0.375, 0.875, 0.5, 0.875, 0.5, 1.0, 0.375, 1.0, 0.375, 0.625, 0.5, 0.625, 0.5, 0.75, 0.375, 0.75, 0.375, 0.375, 0.5, 0.375, 0.5, 0.5, 0.375, 0.5, 0.375, 0.125, 0.5, 0.125, 0.5, 0.25, 0.375, 0.25])
me_plane_011.materials.append(mat_splat_skin)
me_plane_011.update()
me_plane_012 = bpy.data.meshes.new('Plane.012')
me_plane_012.from_pydata([(-1.0, -1.0, 0.0), (1.0, -1.0, 0.0), (-1.0, 1.0, 0.0), (1.0, 1.0, 0.0), (1.72, 3.542, -0.5993), (1.72, 2.45, 0.05962), (1.72, -1.733, -0.6456), (1.72, -2.825, 0.01329), (-1.72, 3.542, -0.5993), (-1.72, 2.45, 0.05962), (-1.72, -1.733, -0.6456), (-1.72, -2.825, 0.01329), (1.927, 3.312, -0.267), (1.927, -2.595, -0.3189), (-1.927, -2.595, -0.3189), (-1.927, 3.312, -0.267), (1.927, 0.97, -0.662), (1.927, -0.2531, 0.07602), (-1.927, 0.97, -0.662), (-1.927, -0.2531, 0.07602), (-2.546, 0.3584, -0.293), (2.546, 0.3584, -0.293), (-9.157e-16, -1.984, -0.6879), (-9.157e-16, -3.207, 0.05007), (-9.157e-16, 3.924, -0.636), (-9.157e-16, 2.701, 0.102), (-9.157e-16, 4.262, -0.2587), (-9.157e-16, -3.546, -0.3273), (-9.157e-16, -0.4498, 0.1947), (-9.157e-16, 1.167, -0.7807)], [], [(0, 1, 3, 2), (21, 17, 7, 13), (27, 23, 11, 14), (20, 19, 9, 15), (26, 25, 5, 12), (29, 18, 8, 24), (28, 17, 5, 25), (24, 26, 12, 4), (18, 20, 15, 8), (22, 27, 14, 10), (16, 21, 13, 6), (4, 12, 21, 16), (10, 14, 20, 18), (23, 7, 17, 28), (22, 10, 18, 29), (14, 11, 19, 20), (12, 5, 17, 21), (6, 22, 29, 16), (11, 23, 28, 19), (6, 13, 27, 22), (8, 15, 26, 24), (19, 28, 25, 9), (16, 29, 24, 4), (15, 9, 25, 26), (13, 7, 23, 27)])
_uv = me_plane_012.uv_layers.new(name='UVMap')
_uv.uv.foreach_set('vector', [0.0, 0.0, 1.0, 0.0, 1.0, 1.0, 0.0, 1.0, 0.5, 0.125, 0.625, 0.125, 0.625, 0.25, 0.5, 0.25, 0.5, 0.375, 0.625, 0.375, 0.625, 0.5, 0.5, 0.5, 0.5, 0.625, 0.625, 0.625, 0.625, 0.75, 0.5, 0.75, 0.5, 0.875, 0.625, 0.875, 0.625, 1.0, 0.5, 1.0, 0.25, 0.625, 0.375, 0.625, 0.375, 0.75, 0.25, 0.75, 0.75, 0.625, 0.875, 0.625, 0.875, 0.75, 0.75, 0.75, 0.375, 0.875, 0.5, 0.875, 0.5, 1.0, 0.375, 1.0, 0.375, 0.625, 0.5, 0.625, 0.5, 0.75, 0.375, 0.75, 0.375, 0.375, 0.5, 0.375, 0.5, 0.5, 0.375, 0.5, 0.375, 0.125, 0.5, 0.125, 0.5, 0.25, 0.375, 0.25, 0.375, 0.0, 0.5, 0.0, 0.5, 0.125, 0.375, 0.125, 0.375, 0.5, 0.5, 0.5, 0.5, 0.625, 0.375, 0.625, 0.75, 0.5, 0.875, 0.5, 0.875, 0.625, 0.75, 0.625, 0.25, 0.5, 0.375, 0.5, 0.375, 0.625, 0.25, 0.625, 0.5, 0.5, 0.625, 0.5, 0.625, 0.625, 0.5, 0.625, 0.5, 0.0, 0.625, 0.0, 0.625, 0.125, 0.5, 0.125, 0.125, 0.5, 0.25, 0.5, 0.25, 0.625, 0.125, 0.625, 0.625, 0.5, 0.75, 0.5, 0.75, 0.625, 0.625, 0.625, 0.375, 0.25, 0.5, 0.25, 0.5, 0.375, 0.375, 0.375, 0.375, 0.75, 0.5, 0.75, 0.5, 0.875, 0.375, 0.875, 0.625, 0.625, 0.75, 0.625, 0.75, 0.75, 0.625, 0.75, 0.125, 0.625, 0.25, 0.625, 0.25, 0.75, 0.125, 0.75, 0.5, 0.75, 0.625, 0.75, 0.625, 0.875, 0.5, 0.875, 0.5, 0.25, 0.625, 0.25, 0.625, 0.375, 0.5, 0.375])
me_plane_012.materials.append(mat_splat_skin)
me_plane_012.update()
arm_armature_001 = bpy.data.armatures.new('Armature.001')  # bones are not reproduced

# ---- objects
ob_splat_head_cube = bpy.data.objects.new('splat head cube', me_cube)
ob_camera = bpy.data.objects.new('Camera', cam_camera)
ob_cube_001 = bpy.data.objects.new('Cube.001', me_cube_001)
ob_cube_002 = bpy.data.objects.new('Cube.002', me_cube_002)
ob_cube_003 = bpy.data.objects.new('Cube.003', me_cube_003)
ob_cube_004 = bpy.data.objects.new('Cube.004', me_cube_004)
ob_plane = bpy.data.objects.new('Plane', me_plane)
ob_plane_001 = bpy.data.objects.new('Plane.001', me_plane_001)
ob_plane_002 = bpy.data.objects.new('Plane.002', me_plane_002)
ob_plane_003 = bpy.data.objects.new('Plane.003', me_plane_003)
ob_splat_body = bpy.data.objects.new('Splat body', me_plane_004)
ob_arm_r = bpy.data.objects.new('Arm R', me_plane_005)
ob_arm_l = bpy.data.objects.new('Arm L', me_plane_006)
ob_hand_l = bpy.data.objects.new('Hand L', me_plane_007)
ob_hand_r = bpy.data.objects.new('Hand R', me_plane_008)
ob_leg_r = bpy.data.objects.new('Leg R', me_plane_009)
ob_foot_r = bpy.data.objects.new('Foot R', me_plane_010)
ob_foot_l = bpy.data.objects.new('Foot L', me_plane_011)
ob_leg_l = bpy.data.objects.new('Leg L', me_plane_012)
ob_armature = bpy.data.objects.new('Armature', arm_armature_001)

# ---- transforms, parenting, visibility, modifiers, constraints
ob_splat_head_cube.parent = ob_armature
ob_splat_head_cube.matrix_parent_inverse = Matrix(((1.0, -0.0, 0.0, -0.0), (-0.0, 1.0, -0.0, 0.0), (0.0, -0.0, 1.0, -1.101), (-0.0, 0.0, -0.0, 1.0)))
ob_splat_head_cube.location = (0.0, 0.0, 2.607)
ob_splat_head_cube.lock_rotations_4d = False
ob_splat_head_cube.empty_display_type = 'ARROWS'
ob_splat_head_cube.lineart.crease_threshold = 0.0
_vg = ob_splat_head_cube.vertex_groups.new(name='Bone')
_vg = ob_splat_head_cube.vertex_groups.new(name='Bone.001')
_vg.add([0, 1, 2, 3, 4, 5, 6, 7, 8, 9, 10, 11, 12, 13, 14, 15, 16, 17, 18, 19, 20, 21, 22, 23, 24, 25], 1.0, 'REPLACE')
_vg = ob_splat_head_cube.vertex_groups.new(name='Bone.002')
_vg = ob_splat_head_cube.vertex_groups.new(name='Bone.003')
_vg = ob_splat_head_cube.vertex_groups.new(name='Bone.004')
_vg = ob_splat_head_cube.vertex_groups.new(name='Bone.005')
_vg = ob_splat_head_cube.vertex_groups.new(name='Bone.006')
_vg = ob_splat_head_cube.vertex_groups.new(name='Bone.007')
_vg = ob_splat_head_cube.vertex_groups.new(name='Bone.008')
_vg = ob_splat_head_cube.vertex_groups.new(name='Bone.009')
_m = ob_splat_head_cube.modifiers.new('Armature', 'ARMATURE')
_m = ob_splat_head_cube.modifiers.new('Armature.001', 'ARMATURE')
_m.object = ob_armature
_m = ob_splat_head_cube.modifiers.new('Solidify', 'SOLIDIFY')
_m.thickness = 0.04
_m.offset = 1.0
_m.material_offset = -21
_m.material_offset_rim = -41
ob_camera.location = (7.359, -6.926, 4.958)
ob_camera.rotation_euler = (1.109, 0.0, 0.8149)
ob_camera.lock_rotations_4d = False
ob_camera.empty_display_type = 'ARROWS'
ob_camera.color = (0.0, 0.0, 0.0, 0.0)
ob_camera.display_type = 'WIRE'
ob_camera.lineart.crease_threshold = 0.0
ob_cube_001.parent = ob_armature
ob_cube_001.matrix_parent_inverse = Matrix(((1.0, -0.0, 0.0, -0.0), (-0.0, 1.0, -0.0, 0.0), (0.0, -0.0, 1.0, -1.101), (-0.0, 0.0, -0.0, 1.0)))
ob_cube_001.location = (0.8597, -0.5169, 2.455)
ob_cube_001.rotation_euler = (1.683, 0.03152, 1.297)
ob_cube_001.scale = (1.493, 1.257, 0.6384)
_vg = ob_cube_001.vertex_groups.new(name='Bone')
_vg = ob_cube_001.vertex_groups.new(name='Bone.001')
for _i, _w in zip([0, 1, 2, 3, 4, 5, 6, 7, 8, 9, 10, 11, 12, 13, 14, 15], [0.9957, 0.9957, 0.9958, 0.9958, 0.9957, 0.9955, 0.9956, 0.9958, 0.9952, 0.9955, 0.9956, 0.9955, 0.9951, 0.9945, 0.9951, 0.9954]): _vg.add([_i], _w, 'REPLACE')
_vg = ob_cube_001.vertex_groups.new(name='Bone.002')
_vg = ob_cube_001.vertex_groups.new(name='Bone.003')
_vg = ob_cube_001.vertex_groups.new(name='Bone.004')
_vg = ob_cube_001.vertex_groups.new(name='Bone.005')
_vg = ob_cube_001.vertex_groups.new(name='Bone.006')
_vg = ob_cube_001.vertex_groups.new(name='Bone.007')
_vg = ob_cube_001.vertex_groups.new(name='Bone.008')
_vg = ob_cube_001.vertex_groups.new(name='Bone.009')
_m = ob_cube_001.modifiers.new('Armature', 'ARMATURE')
_m = ob_cube_001.modifiers.new('Armature.001', 'ARMATURE')
_m.object = ob_armature
ob_cube_002.parent = ob_armature
ob_cube_002.matrix_parent_inverse = Matrix(((1.0, -0.0, 0.0, -0.0), (-0.0, 1.0, -0.0, 0.0), (0.0, -0.0, 1.0, -1.101), (-0.0, 0.0, -0.0, 1.0)))
ob_cube_002.location = (0.9045, 0.527, 2.459)
ob_cube_002.rotation_euler = (1.618, -0.01112, 2.016)
ob_cube_002.scale = (1.423, 1.266, 0.689)
_vg = ob_cube_002.vertex_groups.new(name='Bone')
_vg = ob_cube_002.vertex_groups.new(name='Bone.001')
for _i, _w in zip([0, 1, 2, 3, 4, 5, 6, 7, 8, 9, 10, 11, 12, 13, 14, 15], [0.9915, 0.9912, 0.9915, 0.9918, 0.9905, 0.9894, 0.9907, 0.9911, 0.9915, 0.9916, 0.9918, 0.9918, 0.9904, 0.991, 0.9913, 0.991]): _vg.add([_i], _w, 'REPLACE')
_vg = ob_cube_002.vertex_groups.new(name='Bone.002')
_vg = ob_cube_002.vertex_groups.new(name='Bone.003')
_vg = ob_cube_002.vertex_groups.new(name='Bone.004')
_vg = ob_cube_002.vertex_groups.new(name='Bone.005')
_vg = ob_cube_002.vertex_groups.new(name='Bone.006')
_vg = ob_cube_002.vertex_groups.new(name='Bone.007')
_vg = ob_cube_002.vertex_groups.new(name='Bone.008')
_vg = ob_cube_002.vertex_groups.new(name='Bone.009')
_m = ob_cube_002.modifiers.new('Armature', 'ARMATURE')
_m = ob_cube_002.modifiers.new('Armature.001', 'ARMATURE')
_m.object = ob_armature
ob_cube_003.parent = ob_armature
ob_cube_003.matrix_parent_inverse = Matrix(((1.0, -0.0, 0.0, -0.0), (-0.0, 1.0, -0.0, 0.0), (0.0, -0.0, 1.0, -1.101), (-0.0, 0.0, -0.0, 1.0)))
ob_cube_003.location = (-0.362, -0.01231, 3.282)
ob_cube_003.rotation_euler = (0.0, -0.4026, 0.0)
ob_cube_003.scale = (1.045, 0.7932, 1.18)
_vg = ob_cube_003.vertex_groups.new(name='Bone')
_vg = ob_cube_003.vertex_groups.new(name='Bone.001')
_vg.add([0, 1, 2, 3, 4, 5, 6, 7, 8, 9, 10, 11, 12, 13, 14, 15], 1.0, 'REPLACE')
_vg = ob_cube_003.vertex_groups.new(name='Bone.002')
_vg = ob_cube_003.vertex_groups.new(name='Bone.003')
_vg = ob_cube_003.vertex_groups.new(name='Bone.004')
_vg = ob_cube_003.vertex_groups.new(name='Bone.005')
_vg = ob_cube_003.vertex_groups.new(name='Bone.006')
_vg = ob_cube_003.vertex_groups.new(name='Bone.007')
_vg = ob_cube_003.vertex_groups.new(name='Bone.008')
_vg = ob_cube_003.vertex_groups.new(name='Bone.009')
_m = ob_cube_003.modifiers.new('Armature', 'ARMATURE')
_m = ob_cube_003.modifiers.new('Armature.001', 'ARMATURE')
_m.object = ob_armature
ob_cube_004.parent = ob_armature
ob_cube_004.matrix_parent_inverse = Matrix(((1.0, -0.0, 0.0, -0.0), (-0.0, 1.0, -0.0, 0.0), (0.0, -0.0, 1.0, -1.101), (-0.0, 0.0, -0.0, 1.0)))
ob_cube_004.location = (-0.8705, -0.005266, 2.961)
ob_cube_004.rotation_euler = (-0.0, -0.4026, 0.0)
ob_cube_004.scale = (1.0, 1.36, 1.0)
_vg = ob_cube_004.vertex_groups.new(name='Bone')
_vg = ob_cube_004.vertex_groups.new(name='Bone.001')
_vg.add([0, 1, 2, 3, 4, 5, 6, 7, 8, 9, 10, 11, 12, 13, 14, 15, 16, 17, 18, 19], 1.0, 'REPLACE')
_vg = ob_cube_004.vertex_groups.new(name='Bone.002')
_vg = ob_cube_004.vertex_groups.new(name='Bone.003')
_vg = ob_cube_004.vertex_groups.new(name='Bone.004')
_vg = ob_cube_004.vertex_groups.new(name='Bone.005')
_vg = ob_cube_004.vertex_groups.new(name='Bone.006')
_vg = ob_cube_004.vertex_groups.new(name='Bone.007')
_vg = ob_cube_004.vertex_groups.new(name='Bone.008')
_vg = ob_cube_004.vertex_groups.new(name='Bone.009')
_m = ob_cube_004.modifiers.new('Armature', 'ARMATURE')
_m = ob_cube_004.modifiers.new('Armature.001', 'ARMATURE')
_m.object = ob_armature
ob_plane.parent = ob_armature
ob_plane.matrix_parent_inverse = Matrix(((1.0, -0.0, 0.0, -0.0), (-0.0, 1.0, -0.0, 0.0), (0.0, -0.0, 1.0, -1.101), (-0.0, 0.0, -0.0, 1.0)))
ob_plane.location = (5.153e-16, -1.188, 2.321)
ob_plane.rotation_euler = (-0.0, 1.571, 0.0)
_vg = ob_plane.vertex_groups.new(name='Bone')
_vg = ob_plane.vertex_groups.new(name='Bone.001')
_vg.add([0, 1, 2, 3, 4, 5], 1.0, 'REPLACE')
_vg = ob_plane.vertex_groups.new(name='Bone.002')
_vg = ob_plane.vertex_groups.new(name='Bone.003')
_vg = ob_plane.vertex_groups.new(name='Bone.004')
_vg = ob_plane.vertex_groups.new(name='Bone.005')
_vg = ob_plane.vertex_groups.new(name='Bone.006')
_vg = ob_plane.vertex_groups.new(name='Bone.007')
_vg = ob_plane.vertex_groups.new(name='Bone.008')
_vg = ob_plane.vertex_groups.new(name='Bone.009')
_m = ob_plane.modifiers.new('Armature', 'ARMATURE')
_m = ob_plane.modifiers.new('Armature.001', 'ARMATURE')
_m.object = ob_armature
ob_plane_001.parent = ob_armature
ob_plane_001.matrix_parent_inverse = Matrix(((1.0, -0.0, 0.0, -0.0), (-0.0, 1.0, -0.0, 0.0), (0.0, -0.0, 1.0, -1.101), (-0.0, 0.0, -0.0, 1.0)))
ob_plane_001.location = (4.505e-16, -1.051, 2.029)
ob_plane_001.rotation_euler = (0.0, 1.571, 0.0)
ob_plane_001.scale = (0.789, 0.7667, 1.0)
_vg = ob_plane_001.vertex_groups.new(name='Bone')
_vg = ob_plane_001.vertex_groups.new(name='Bone.001')
for _i, _w in zip([0, 1, 2, 3, 4, 5], [1.0, 1.0, 1.0, 1.0, 1.0, 1.0]): _vg.add([_i], _w, 'REPLACE')
_vg = ob_plane_001.vertex_groups.new(name='Bone.002')
_vg = ob_plane_001.vertex_groups.new(name='Bone.003')
_vg = ob_plane_001.vertex_groups.new(name='Bone.004')
_vg = ob_plane_001.vertex_groups.new(name='Bone.005')
_vg = ob_plane_001.vertex_groups.new(name='Bone.006')
_vg = ob_plane_001.vertex_groups.new(name='Bone.007')
_vg = ob_plane_001.vertex_groups.new(name='Bone.008')
_vg = ob_plane_001.vertex_groups.new(name='Bone.009')
_m = ob_plane_001.modifiers.new('Armature', 'ARMATURE')
_m = ob_plane_001.modifiers.new('Armature.001', 'ARMATURE')
_m.object = ob_armature
ob_plane_002.parent = ob_armature
ob_plane_002.matrix_parent_inverse = Matrix(((1.0, -0.0, 0.0, -0.0), (-0.0, 1.0, -0.0, 0.0), (0.0, -0.0, 1.0, -1.101), (-0.0, 0.0, -0.0, 1.0)))
ob_plane_002.location = (4.487e-16, 1.075, 2.021)
ob_plane_002.rotation_euler = (-1.571, 4.035, -1.571)
ob_plane_002.scale = (0.793, 0.8715, 1.0)
_vg = ob_plane_002.vertex_groups.new(name='Bone')
_vg = ob_plane_002.vertex_groups.new(name='Bone.001')
_vg.add([0, 1, 2, 3, 4, 5], 1.0, 'REPLACE')
_vg = ob_plane_002.vertex_groups.new(name='Bone.002')
_vg = ob_plane_002.vertex_groups.new(name='Bone.003')
_vg = ob_plane_002.vertex_groups.new(name='Bone.004')
_vg = ob_plane_002.vertex_groups.new(name='Bone.005')
_vg = ob_plane_002.vertex_groups.new(name='Bone.006')
_vg = ob_plane_002.vertex_groups.new(name='Bone.007')
_vg = ob_plane_002.vertex_groups.new(name='Bone.008')
_vg = ob_plane_002.vertex_groups.new(name='Bone.009')
_m = ob_plane_002.modifiers.new('Armature', 'ARMATURE')
_m = ob_plane_002.modifiers.new('Armature.001', 'ARMATURE')
_m.object = ob_armature
ob_plane_003.parent = ob_armature
ob_plane_003.matrix_parent_inverse = Matrix(((1.0, -0.0, 0.0, -0.0), (-0.0, 1.0, -0.0, 0.0), (0.0, -0.0, 1.0, -1.101), (-0.0, 0.0, -0.0, 1.0)))
ob_plane_003.location = (6.175e-16, 1.455, 2.781)
ob_plane_003.rotation_euler = (-1.571, 1.733, -1.571)
_vg = ob_plane_003.vertex_groups.new(name='Bone')
_vg = ob_plane_003.vertex_groups.new(name='Bone.001')
_vg.add([0, 1, 2, 3, 4, 5, 6, 7, 8, 9], 1.0, 'REPLACE')
_vg = ob_plane_003.vertex_groups.new(name='Bone.002')
_vg = ob_plane_003.vertex_groups.new(name='Bone.003')
_vg = ob_plane_003.vertex_groups.new(name='Bone.004')
_vg = ob_plane_003.vertex_groups.new(name='Bone.005')
_vg = ob_plane_003.vertex_groups.new(name='Bone.006')
_vg = ob_plane_003.vertex_groups.new(name='Bone.007')
_vg = ob_plane_003.vertex_groups.new(name='Bone.008')
_vg = ob_plane_003.vertex_groups.new(name='Bone.009')
_m = ob_plane_003.modifiers.new('Armature', 'ARMATURE')
_m = ob_plane_003.modifiers.new('Armature.001', 'ARMATURE')
_m.object = ob_armature
ob_splat_body.parent = ob_armature
ob_splat_body.matrix_parent_inverse = Matrix(((1.0, -0.0, 0.0, -0.0), (-0.0, 1.0, -0.0, 0.0), (0.0, -0.0, 1.0, -1.101), (-0.0, 0.0, -0.0, 1.0)))
ob_splat_body.location = (0.0, 0.0, 1.162)
ob_splat_body.scale = (-0.1165, -0.0728, 1.0)
_vg = ob_splat_body.vertex_groups.new(name='Bone')
_vg.add([0, 1, 2, 3, 4, 5, 6, 7, 8, 9, 10, 11, 12, 13, 14, 15, 16, 17, 18, 19, 20, 21, 22, 23, 24, 25, 26, 27, 28, 29], 1.0, 'REPLACE')
_vg = ob_splat_body.vertex_groups.new(name='Bone.001')
_vg = ob_splat_body.vertex_groups.new(name='Bone.002')
_vg = ob_splat_body.vertex_groups.new(name='Bone.003')
_vg = ob_splat_body.vertex_groups.new(name='Bone.004')
_vg = ob_splat_body.vertex_groups.new(name='Bone.005')
_vg = ob_splat_body.vertex_groups.new(name='Bone.006')
_vg = ob_splat_body.vertex_groups.new(name='Bone.007')
_vg = ob_splat_body.vertex_groups.new(name='Bone.008')
_vg = ob_splat_body.vertex_groups.new(name='Bone.009')
_m = ob_splat_body.modifiers.new('Armature', 'ARMATURE')
_m.object = ob_armature
ob_arm_r.parent = ob_armature
ob_arm_r.matrix_parent_inverse = Matrix(((1.0, -0.0, 0.0, -0.0), (-0.0, 1.0, -0.0, 0.0), (0.0, -0.0, 1.0, -1.101), (-0.0, 0.0, -0.0, 1.0)))
ob_arm_r.location = (1.951e-16, -1.831, 1.808)
ob_arm_r.rotation_euler = (-1.608, -0.0, 0.0)
ob_arm_r.scale = (-0.1165, -0.0728, 1.0)
_vg = ob_arm_r.vertex_groups.new(name='Bone')
_vg = ob_arm_r.vertex_groups.new(name='Bone.001')
_vg = ob_arm_r.vertex_groups.new(name='Bone.002')
_vg = ob_arm_r.vertex_groups.new(name='Bone.003')
_vg = ob_arm_r.vertex_groups.new(name='Bone.004')
for _i, _w in zip([0, 1, 2, 3, 4, 5, 6, 7, 8, 9, 10, 11, 12, 13, 14, 15, 16, 17, 18, 19, 20, 21, 22, 23, 24, 25, 26, 27, 28, 29], [1.0, 1.0, 1.0, 1.0, 0.9402, 0.997, 0.9437, 0.9977, 0.9201, 0.9954, 0.9341, 0.9964, 0.9886, 0.9901, 0.9863, 0.9829, 0.8956, 0.9983, 0.8669, 0.9968, 0.9808, 0.9873, 0.8858, 0.9986, 0.8639, 0.9976, 0.9829, 0.9878, 0.9994, 0.03999]): _vg.add([_i], _w, 'REPLACE')
_vg = ob_arm_r.vertex_groups.new(name='Bone.005')
for _i, _w in zip([4, 6, 8, 10, 16, 18, 22, 24, 29], [0.05982, 0.05634, 0.07992, 0.06594, 0.1044, 0.1331, 0.1142, 0.1361, 0.955]): _vg.add([_i], _w, 'REPLACE')
_vg = ob_arm_r.vertex_groups.new(name='Bone.006')
_vg = ob_arm_r.vertex_groups.new(name='Bone.007')
_vg = ob_arm_r.vertex_groups.new(name='Bone.008')
_vg = ob_arm_r.vertex_groups.new(name='Bone.009')
_m = ob_arm_r.modifiers.new('Armature', 'ARMATURE')
_m.object = ob_splat_body
_m = ob_arm_r.modifiers.new('Armature.001', 'ARMATURE')
_m.object = ob_armature
ob_arm_l.parent = ob_armature
ob_arm_l.matrix_parent_inverse = Matrix(((1.0, -0.0, 0.0, -0.0), (-0.0, 1.0, -0.0, 0.0), (0.0, -0.0, 1.0, -1.101), (-0.0, 0.0, -0.0, 1.0)))
ob_arm_l.location = (0.04894, 2.021, 1.719)
ob_arm_l.rotation_euler = (1.695, -0.0, 0.0)
ob_arm_l.scale = (-0.1165, -0.0728, 1.0)
_vg = ob_arm_l.vertex_groups.new(name='Bone')
_vg = ob_arm_l.vertex_groups.new(name='Bone.001')
_vg = ob_arm_l.vertex_groups.new(name='Bone.002')
for _i, _w in zip([0, 1, 2, 3, 4, 5, 6, 7, 8, 9, 10, 11, 12, 13, 14, 15, 16, 17, 18, 19, 20, 21, 22, 23, 24, 25, 26, 27, 28, 29], [1.0, 1.0, 1.0, 1.0, 0.805, 0.9881, 0.8081, 0.994, 0.9135, 0.99, 0.9217, 0.9932, 0.9668, 0.9742, 0.9799, 0.9777, 0.2928, 0.9949, 0.8668, 0.9935, 0.9756, 0.946, 0.8647, 0.9963, 0.8535, 0.9949, 0.9775, 0.9789, 0.9988, 0.2199]): _vg.add([_i], _w, 'REPLACE')
_vg = ob_arm_l.vertex_groups.new(name='Bone.003')
for _i, _w in zip([4, 6, 8, 10, 12, 13, 16, 18, 21, 22, 24, 29], [0.195, 0.1919, 0.0865, 0.07827, 0.01647, 0.001681, 0.7072, 0.1332, 0.054, 0.1353, 0.1465, 0.7801]): _vg.add([_i], _w, 'REPLACE')
_vg = ob_arm_l.vertex_groups.new(name='Bone.004')
_vg = ob_arm_l.vertex_groups.new(name='Bone.005')
_vg = ob_arm_l.vertex_groups.new(name='Bone.006')
_vg = ob_arm_l.vertex_groups.new(name='Bone.007')
_vg = ob_arm_l.vertex_groups.new(name='Bone.008')
_vg = ob_arm_l.vertex_groups.new(name='Bone.009')
_m = ob_arm_l.modifiers.new('Armature', 'ARMATURE')
_m.object = ob_splat_body
_m = ob_arm_l.modifiers.new('Armature.001', 'ARMATURE')
_m.object = ob_armature
ob_hand_l.parent = ob_armature
ob_hand_l.matrix_parent_inverse = Matrix(((1.0, -0.0, 0.0, -0.0), (-0.0, 1.0, -0.0, 0.0), (0.0, -0.0, 1.0, -1.101), (-0.0, 0.0, -0.0, 1.0)))
ob_hand_l.location = (0.04894, 2.594, 1.7)
ob_hand_l.rotation_euler = (1.695, -0.0, 0.0)
ob_hand_l.scale = (-0.1165, -0.0728, 1.0)
_vg = ob_hand_l.vertex_groups.new(name='Bone')
_vg = ob_hand_l.vertex_groups.new(name='Bone.001')
_vg = ob_hand_l.vertex_groups.new(name='Bone.002')
_vg = ob_hand_l.vertex_groups.new(name='Bone.003')
_vg.add([0, 1, 2, 3, 4, 5, 6, 7, 8, 9, 10, 11, 12, 13, 14, 15, 16, 17, 18, 19, 20, 21, 22, 23, 24, 25, 26, 27, 28, 29], 1.0, 'REPLACE')
_vg = ob_hand_l.vertex_groups.new(name='Bone.004')
_vg = ob_hand_l.vertex_groups.new(name='Bone.005')
_vg = ob_hand_l.vertex_groups.new(name='Bone.006')
_vg = ob_hand_l.vertex_groups.new(name='Bone.007')
_vg = ob_hand_l.vertex_groups.new(name='Bone.008')
_vg = ob_hand_l.vertex_groups.new(name='Bone.009')
_m = ob_hand_l.modifiers.new('Armature', 'ARMATURE')
_m.object = ob_arm_l
_m = ob_hand_l.modifiers.new('Armature.001', 'ARMATURE')
_m.object = ob_armature
ob_hand_r.parent = ob_armature
ob_hand_r.matrix_parent_inverse = Matrix(((1.0, -0.0, 0.0, -0.0), (-0.0, 1.0, -0.0, 0.0), (0.0, -0.0, 1.0, -1.101), (-0.0, 0.0, -0.0, 1.0)))
ob_hand_r.location = (9.388e-17, -2.422, 1.818)
ob_hand_r.rotation_euler = (-1.608, -0.0, 0.0)
ob_hand_r.scale = (-0.1165, -0.0728, 1.0)
_vg = ob_hand_r.vertex_groups.new(name='Bone')
_vg = ob_hand_r.vertex_groups.new(name='Bone.001')
_vg = ob_hand_r.vertex_groups.new(name='Bone.002')
_vg = ob_hand_r.vertex_groups.new(name='Bone.003')
_vg = ob_hand_r.vertex_groups.new(name='Bone.004')
for _i, _w in zip([5, 7, 9, 11, 13, 14, 17, 19, 22, 23, 25, 27, 28], [0.005251, 0.231, 0.006755, 0.2096, 0.05851, 0.06392, 0.06192, 0.06797, 0.003472, 0.9974, 0.01319, 0.1353, 0.1409]): _vg.add([_i], _w, 'REPLACE')
_vg = ob_hand_r.vertex_groups.new(name='Bone.005')
for _i, _w in zip([0, 1, 2, 3, 4, 5, 6, 7, 8, 9, 10, 11, 12, 13, 14, 15, 16, 17, 18, 19, 20, 21, 22, 24, 25, 26, 27, 28, 29], [1.0, 1.0, 1.0, 1.0, 0.9964, 0.9724, 0.9762, 0.769, 0.9963, 0.9716, 0.9756, 0.7904, 0.9903, 0.9415, 0.9361, 0.99, 0.9923, 0.9381, 0.9921, 0.932, 0.9781, 0.9765, 0.9733, 0.9994, 0.9684, 0.9921, 0.8647, 0.8591, 0.9949]): _vg.add([_i], _w, 'REPLACE')
_vg = ob_hand_r.vertex_groups.new(name='Bone.006')
_vg = ob_hand_r.vertex_groups.new(name='Bone.007')
_vg = ob_hand_r.vertex_groups.new(name='Bone.008')
_vg = ob_hand_r.vertex_groups.new(name='Bone.009')
_m = ob_hand_r.modifiers.new('Armature', 'ARMATURE')
_m.object = ob_arm_r
_m = ob_hand_r.modifiers.new('Armature.001', 'ARMATURE')
_m.object = ob_armature
ob_leg_r.parent = ob_armature
ob_leg_r.matrix_parent_inverse = Matrix(((1.0, -0.0, 0.0, -0.0), (-0.0, 1.0, -0.0, 0.0), (0.0, -0.0, 1.0, -1.101), (-0.0, 0.0, -0.0, 1.0)))
ob_leg_r.location = (-3.803e-16, -0.5086, -0.5506)
ob_leg_r.rotation_euler = (-0.2344, -0.0, 0.0)
ob_leg_r.scale = (-0.1165, -0.0728, 1.0)
_vg = ob_leg_r.vertex_groups.new(name='Bone')
_vg = ob_leg_r.vertex_groups.new(name='Bone.001')
_vg = ob_leg_r.vertex_groups.new(name='Bone.002')
_vg = ob_leg_r.vertex_groups.new(name='Bone.003')
_vg = ob_leg_r.vertex_groups.new(name='Bone.004')
_vg = ob_leg_r.vertex_groups.new(name='Bone.005')
_vg = ob_leg_r.vertex_groups.new(name='Bone.006')
_vg.add([0, 1, 2, 3, 4, 5, 6, 7, 8, 9, 10, 11, 12, 13, 14, 15, 16, 17, 18, 19, 20, 21, 22, 23, 24, 25, 26, 27, 28, 29], 1.0, 'REPLACE')
_vg = ob_leg_r.vertex_groups.new(name='Bone.007')
_vg = ob_leg_r.vertex_groups.new(name='Bone.008')
_vg = ob_leg_r.vertex_groups.new(name='Bone.009')
_m = ob_leg_r.modifiers.new('Armature', 'ARMATURE')
_m.object = ob_splat_body
_m = ob_leg_r.modifiers.new('Armature.001', 'ARMATURE')
_m.object = ob_armature
ob_foot_r.parent = ob_armature
ob_foot_r.matrix_parent_inverse = Matrix(((1.0, -0.0, 0.0, -0.0), (-0.0, 1.0, -0.0, 0.0), (0.0, -0.0, 1.0, -1.101), (-0.0, 0.0, -0.0, 1.0)))
ob_foot_r.location = (-5.372e-16, -0.7402, -1.257)
ob_foot_r.rotation_euler = (0.01157, -0.0, 0.0)
ob_foot_r.scale = (-0.1165, -0.0728, 1.0)
_vg = ob_foot_r.vertex_groups.new(name='Bone')
_vg = ob_foot_r.vertex_groups.new(name='Bone.001')
_vg = ob_foot_r.vertex_groups.new(name='Bone.002')
_vg = ob_foot_r.vertex_groups.new(name='Bone.003')
_vg = ob_foot_r.vertex_groups.new(name='Bone.004')
_vg = ob_foot_r.vertex_groups.new(name='Bone.005')
_vg = ob_foot_r.vertex_groups.new(name='Bone.006')
for _i, _w in zip([0, 1, 2, 3, 4, 5, 6, 7, 9, 11, 12, 13, 14, 15, 16, 17, 20, 21, 22, 25, 26, 28], [0.1932, 0.4445, 0.1824, 0.3183, 0.499, 0.6066, 0.5083, 0.8232, 0.008034, 0.01952, 0.157, 0.1538, 0.1505, 0.1233, 0.5849, 0.8589, 0.1275, 0.6908, 0.8001, 0.1269, 0.1378, 0.7956]): _vg.add([_i], _w, 'REPLACE')
_vg = ob_foot_r.vertex_groups.new(name='Bone.007')
for _i, _w in zip([0, 1, 2, 3, 4, 5, 6, 7, 8, 9, 10, 11, 12, 13, 14, 15, 16, 17, 18, 19, 20, 21, 22, 23, 24, 25, 26, 27, 28], [0.8068, 0.5555, 0.8176, 0.6817, 0.501, 0.3934, 0.4917, 0.1768, 0.9842, 0.971, 0.9759, 0.9652, 0.843, 0.8462, 0.8495, 0.8767, 0.4151, 0.1411, 0.9959, 0.9822, 0.8725, 0.3092, 0.1999, 0.9787, 0.9859, 0.8731, 0.8622, 0.9968, 0.2044]): _vg.add([_i], _w, 'REPLACE')
_vg = ob_foot_r.vertex_groups.new(name='Bone.008')
_vg = ob_foot_r.vertex_groups.new(name='Bone.009')
_m = ob_foot_r.modifiers.new('Armature', 'ARMATURE')
_m.object = ob_leg_r
_m = ob_foot_r.modifiers.new('Armature.001', 'ARMATURE')
_m.object = ob_armature
ob_foot_l.parent = ob_armature
ob_foot_l.matrix_parent_inverse = Matrix(((1.0, -0.0, 0.0, -0.0), (-0.0, 1.0, -0.0, 0.0), (0.0, -0.0, 1.0, -1.101), (-0.0, 0.0, -0.0, 1.0)))
ob_foot_l.location = (-5.385e-16, 0.8675, -1.263)
ob_foot_l.rotation_euler = (0.01157, -0.0, 0.0)
ob_foot_l.scale = (-0.1165, -0.0728, 1.0)
_vg = ob_foot_l.vertex_groups.new(name='Bone')
_vg = ob_foot_l.vertex_groups.new(name='Bone.001')
_vg = ob_foot_l.vertex_groups.new(name='Bone.002')
_vg = ob_foot_l.vertex_groups.new(name='Bone.003')
_vg = ob_foot_l.vertex_groups.new(name='Bone.004')
_vg = ob_foot_l.vertex_groups.new(name='Bone.005')
_vg = ob_foot_l.vertex_groups.new(name='Bone.006')
_vg = ob_foot_l.vertex_groups.new(name='Bone.007')
_vg = ob_foot_l.vertex_groups.new(name='Bone.008')
for _i, _w in zip([0, 1, 2, 3, 4, 5, 6, 7, 8, 9, 12, 13, 14, 15, 16, 17, 20, 21, 22, 24, 25, 26, 28], [0.189, 0.3285, 0.1992, 0.4476, 0.5096, 0.8716, 0.4925, 0.5994, 0.01065, 0.03979, 0.1427, 0.1151, 0.1602, 0.1583, 0.5804, 0.837, 0.1326, 0.8239, 0.6717, 0.007636, 0.1479, 0.115, 0.7856]): _vg.add([_i], _w, 'REPLACE')
_vg = ob_foot_l.vertex_groups.new(name='Bone.009')
for _i, _w in zip([0, 1, 2, 3, 4, 5, 6, 7, 8, 9, 10, 11, 12, 13, 14, 15, 16, 17, 18, 19, 20, 21, 22, 23, 24, 25, 26, 27, 28], [0.811, 0.6715, 0.8008, 0.5524, 0.4904, 0.1284, 0.5075, 0.4006, 0.9697, 0.9551, 0.9912, 0.9783, 0.8573, 0.8849, 0.8398, 0.8417, 0.4196, 0.163, 0.9937, 0.9789, 0.8674, 0.1761, 0.3283, 0.9935, 0.9712, 0.8521, 0.885, 0.9933, 0.2144]): _vg.add([_i], _w, 'REPLACE')
_m = ob_foot_l.modifiers.new('Armature', 'ARMATURE')
_m.object = ob_leg_l
_m = ob_foot_l.modifiers.new('Armature.001', 'ARMATURE')
_m.object = ob_armature
ob_leg_l.parent = ob_armature
ob_leg_l.matrix_parent_inverse = Matrix(((1.0, -0.0, 0.0, -0.0), (-0.0, 1.0, -0.0, 0.0), (0.0, -0.0, 1.0, -1.101), (-0.0, 0.0, -0.0, 1.0)))
ob_leg_l.location = (-3.791e-16, 0.5713, -0.5453)
ob_leg_l.rotation_euler = (0.3238, -0.0, 0.0)
ob_leg_l.scale = (-0.1165, -0.0728, 1.0)
_vg = ob_leg_l.vertex_groups.new(name='Bone')
_vg = ob_leg_l.vertex_groups.new(name='Bone.001')
_vg = ob_leg_l.vertex_groups.new(name='Bone.002')
_vg = ob_leg_l.vertex_groups.new(name='Bone.003')
_vg = ob_leg_l.vertex_groups.new(name='Bone.004')
_vg = ob_leg_l.vertex_groups.new(name='Bone.005')
_vg = ob_leg_l.vertex_groups.new(name='Bone.006')
_vg = ob_leg_l.vertex_groups.new(name='Bone.007')
_vg = ob_leg_l.vertex_groups.new(name='Bone.008')
_vg.add([0, 1, 2, 3, 4, 5, 6, 7, 8, 9, 10, 11, 12, 13, 14, 15, 16, 17, 18, 19, 20, 21, 22, 23, 24, 25, 26, 27, 28, 29], 1.0, 'REPLACE')
_vg = ob_leg_l.vertex_groups.new(name='Bone.009')
_m = ob_leg_l.modifiers.new('Armature', 'ARMATURE')
_m.object = ob_splat_body
_m = ob_leg_l.modifiers.new('Armature.001', 'ARMATURE')
_m.object = ob_armature
ob_armature.location = (0.0, 0.0, 1.101)

# ---- collection membership
col_collection.objects.link(ob_splat_head_cube)
col_collection.objects.link(ob_camera)
col_collection.objects.link(ob_cube_001)
col_collection.objects.link(ob_cube_002)
col_collection.objects.link(ob_cube_003)
col_collection.objects.link(ob_cube_004)
col_collection.objects.link(ob_plane)
col_collection.objects.link(ob_plane_001)
col_collection.objects.link(ob_plane_002)
col_collection.objects.link(ob_plane_003)
col_collection.objects.link(ob_splat_body)
col_collection.objects.link(ob_arm_r)
col_collection.objects.link(ob_arm_l)
col_collection.objects.link(ob_hand_l)
col_collection.objects.link(ob_hand_r)
col_collection.objects.link(ob_leg_r)
col_collection.objects.link(ob_foot_r)
col_collection.objects.link(ob_foot_l)
col_collection.objects.link(ob_leg_l)
col_collection.objects.link(ob_armature)

# ---- scene / render settings (as saved in the file)
scene.camera = ob_camera
scene.frame_start = 1; scene.frame_end = 250; scene.frame_set(19)
scene.render.engine = 'BLENDER_EEVEE_NEXT'
scene.cycles.sampling_pattern = 'TABULATED_SOBOL'
scene.view_settings.view_transform = 'Filmic'
bpy.context.view_layer.update()
